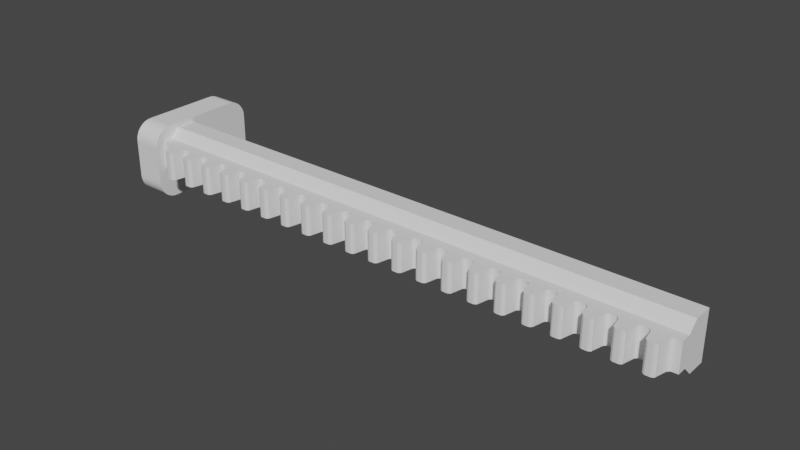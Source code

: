 # Source: servo_tape.blend  (saved by Blender 3.0.42; exported with 4.5.12 LTS)
import bpy
from mathutils import Matrix  # noqa: F401  (used for matrix-valued properties, if any)

bpy.ops.wm.read_factory_settings(use_empty=True)
scene = bpy.context.scene
scene.name = 'Scene'

# ---- collections
col_collection = bpy.data.collections.new('Collection'); scene.collection.children.link(col_collection)

# ---- world
world_world = bpy.data.worlds.new('World'); scene.world = world_world
world_world.use_nodes = True; world_world.node_tree.nodes.clear()
_N = world_world.node_tree.nodes; _L = world_world.node_tree.links
n0 = _N.new('ShaderNodeOutputWorld'); n0.name = 'World Output'; n0.location = (300, 300)
n1 = _N.new('ShaderNodeBackground'); n1.name = 'Background'; n1.location = (10, 300)
n1.inputs[0].default_value = (0.05088, 0.05088, 0.05088, 1.0)
_L.new(n1.outputs[0], n0.inputs[0])
n0.is_active_output = True
world_world.color = (0.05088, 0.05088, 0.05088)
world_world.use_sun_shadow = False
world_world.sun_shadow_jitter_overblur = 0.0

# ---- meshes
me_pusher_75mm_long = bpy.data.meshes.new('Pusher_75mm_Long')
me_pusher_75mm_long.from_pydata([(101.8, 10.13, 4.445), (101.7, 10.15, 4.445), (104.1, 9.835, 4.445), (105.4, 9.835, 4.445), (107.4, 9.835, 4.445), (107.4, 9.752, 4.445), (111.8, 10.16, 4.445), (111.2, 10.16, 4.445), (111.8, 11.43, 4.445), (111.1, 10.15, 4.445), (110.8, 9.984, 4.445), (110.8, 9.914, 4.445), (108.7, 9.835, 4.445), (110.7, 9.835, 4.445), (110.7, 9.752, 4.445), (109.1, 8.287, 4.445), (109.0, 8.366, 4.445), (109.0, 8.449, 4.445), (110.1, 8.071, 4.445), (110.0, 8.048, 4.445), (109.9, 8.041, 4.445), (110.4, 8.449, 4.445), (108.8, 9.752, 4.445), (108.7, 9.914, 4.445), (105.8, 8.287, 4.445), (105.7, 8.366, 4.445), (105.7, 8.449, 4.445), (102.2, 9.752, 4.445), (102.1, 9.835, 4.445), (104.1, 9.752, 4.445), (102.0, 9.984, 4.445), (102.0, 10.04, 4.445), (101.9, 10.09, 4.445), (111.0, 10.13, 4.445), (110.9, 10.09, 4.445), (110.9, 10.04, 4.445), (106.8, 8.071, 4.445), (106.7, 8.048, 4.445), (106.6, 8.041, 4.445), (107.1, 8.449, 4.445), (105.5, 9.752, 4.445), (105.4, 9.914, 4.445), (51.32, 9.914, 4.445), (51.28, 9.835, 4.445), (40.57, 11.43, 4.445), (102.1, 9.914, 4.445), (108.6, 9.984, 4.445), (108.6, 10.04, 4.445), (108.5, 10.09, 4.445), (108.4, 10.13, 4.445), (108.3, 10.15, 4.445), (108.3, 10.16, 4.445), (107.6, 10.09, 4.445), (107.6, 10.04, 4.445), (58.27, 10.15, 4.445), (58.19, 10.13, 4.445), (55.9, 9.835, 4.445), (58.11, 10.09, 4.445), (58.04, 10.04, 4.445), (57.89, 9.835, 4.445), (57.86, 9.752, 4.445), (54.56, 9.752, 4.445), (52.6, 9.835, 4.445), (54.59, 9.835, 4.445), (52.56, 9.914, 4.445), (102.5, 8.287, 4.445), (102.4, 8.366, 4.445), (102.4, 8.449, 4.445), (107.9, 10.16, 4.445), (107.8, 10.15, 4.445), (107.7, 10.13, 4.445), (107.5, 9.984, 4.445), (107.5, 9.914, 4.445), (105.3, 9.984, 4.445), (105.3, 10.04, 4.445), (105.2, 10.09, 4.445), (92.07, 10.04, 4.445), (92.0, 10.09, 4.445), (94.3, 9.984, 4.445), (101.0, 10.09, 4.445), (98.61, 10.09, 4.445), (98.53, 10.13, 4.445), (57.98, 9.984, 4.445), (57.93, 9.914, 4.445), (65.77, 9.914, 4.445), (65.72, 9.984, 4.445), (67.79, 9.835, 4.445), (110.3, 8.217, 4.445), (110.3, 8.156, 4.445), (110.4, 8.287, 4.445), (110.4, 8.366, 4.445), (109.2, 8.156, 4.445), (109.1, 8.217, 4.445), (109.3, 8.107, 4.445), (88.77, 10.04, 4.445), (88.7, 10.09, 4.445), (91.0, 9.984, 4.445), (62.47, 9.914, 4.445), (62.42, 9.984, 4.445), (64.49, 9.835, 4.445), (51.26, 9.752, 4.445), (49.3, 9.835, 4.445), (49.26, 9.914, 4.445), (52.51, 9.984, 4.445), (52.45, 10.04, 4.445), (52.38, 10.09, 4.445), (109.3, 8.071, 4.445), (109.4, 8.048, 4.445), (109.5, 8.041, 4.445), (110.2, 8.107, 4.445), (107.0, 8.217, 4.445), (107.0, 8.156, 4.445), (107.1, 8.287, 4.445), (107.1, 8.366, 4.445), (105.9, 8.156, 4.445), (105.8, 8.217, 4.445), (106.0, 8.107, 4.445), (97.81, 10.13, 4.445), (97.74, 10.09, 4.445), (95.05, 10.16, 4.445), (95.3, 10.09, 4.445), (95.23, 10.13, 4.445), (95.14, 10.15, 4.445), (101.0, 10.04, 4.445), (100.9, 9.984, 4.445), (98.68, 10.04, 4.445), (98.74, 9.984, 4.445), (104.3, 10.09, 4.445), (104.3, 10.04, 4.445), (101.7, 10.16, 4.445), (104.2, 9.984, 4.445), (104.2, 9.914, 4.445), (57.28, 8.071, 4.445), (57.19, 8.048, 4.445), (57.1, 8.041, 4.445), (57.6, 8.449, 4.445), (56.19, 8.449, 4.445), (55.93, 9.752, 4.445), (59.17, 9.914, 4.445), (59.12, 9.984, 4.445), (61.19, 9.835, 4.445), (54.3, 8.449, 4.445), (52.89, 8.449, 4.445), (52.63, 9.752, 4.445), (53.97, 8.071, 4.445), (53.89, 8.048, 4.445), (53.8, 8.041, 4.445), (106.0, 8.071, 4.445), (106.1, 8.048, 4.445), (106.2, 8.041, 4.445), (106.9, 8.107, 4.445), (98.44, 10.15, 4.445), (98.36, 10.16, 4.445), (101.1, 10.13, 4.445), (101.2, 10.15, 4.445), (94.36, 10.04, 4.445), (97.66, 10.04, 4.445), (97.6, 9.984, 4.445), (95.38, 10.04, 4.445), (95.44, 9.984, 4.445), (71.48, 10.15, 4.445), (71.4, 10.13, 4.445), (69.02, 9.984, 4.445), (71.32, 10.09, 4.445), (71.25, 10.04, 4.445), (71.18, 9.984, 4.445), (69.14, 9.752, 4.445), (69.11, 9.835, 4.445), (71.07, 9.752, 4.445), (71.1, 9.835, 4.445), (71.13, 9.914, 4.445), (69.07, 9.914, 4.445), (51.0, 8.449, 4.445), (49.59, 8.449, 4.445), (49.32, 9.752, 4.445), (50.67, 8.071, 4.445), (50.59, 8.048, 4.445), (50.5, 8.041, 4.445), (48.13, 10.04, 4.445), (48.07, 9.984, 4.445), (48.02, 9.914, 4.445), (47.98, 9.835, 4.445), (47.96, 9.752, 4.445), (46.0, 9.835, 4.445), (45.96, 9.914, 4.445), (103.8, 8.449, 4.445), (103.8, 8.366, 4.445), (103.8, 8.287, 4.445), (103.3, 8.041, 4.445), (103.7, 8.217, 4.445), (91.92, 10.13, 4.445), (91.06, 10.04, 4.445), (98.83, 9.835, 4.445), (100.8, 9.835, 4.445), (100.8, 9.752, 4.445), (100.9, 9.914, 4.445), (98.79, 9.914, 4.445), (57.58, 8.366, 4.445), (57.54, 8.287, 4.445), (56.69, 8.041, 4.445), (56.37, 8.156, 4.445), (56.3, 8.217, 4.445), (56.25, 8.287, 4.445), (68.18, 10.15, 4.445), (68.1, 10.13, 4.445), (68.02, 10.09, 4.445), (67.95, 10.04, 4.445), (67.88, 9.984, 4.445), (67.83, 9.914, 4.445), (64.72, 10.09, 4.445), (64.64, 10.04, 4.445), (49.21, 9.984, 4.445), (49.15, 10.04, 4.445), (49.08, 10.09, 4.445), (54.28, 8.366, 4.445), (54.24, 8.287, 4.445), (53.39, 8.041, 4.445), (53.06, 8.156, 4.445), (53.0, 8.217, 4.445), (52.95, 8.287, 4.445), (103.5, 8.071, 4.445), (103.4, 8.048, 4.445), (103.6, 8.107, 4.445), (103.7, 8.156, 4.445), (94.6, 10.15, 4.445), (94.51, 10.13, 4.445), (94.43, 10.09, 4.445), (92.23, 9.835, 4.445), (92.19, 9.914, 4.445), (92.14, 9.984, 4.445), (91.38, 10.16, 4.445), (91.29, 10.15, 4.445), (91.21, 10.13, 4.445), (91.13, 10.09, 4.445), (87.83, 10.09, 4.445), (87.76, 10.04, 4.445), (85.4, 10.09, 4.445), (87.69, 9.984, 4.445), (85.47, 10.04, 4.445), (95.55, 9.752, 4.445), (95.53, 9.835, 4.445), (97.49, 9.752, 4.445), (97.51, 9.835, 4.445), (97.55, 9.914, 4.445), (95.49, 9.914, 4.445), (57.35, 8.107, 4.445), (57.43, 8.156, 4.445), (57.49, 8.217, 4.445), (67.77, 9.752, 4.445), (65.83, 9.752, 4.445), (65.81, 9.835, 4.445), (64.97, 10.16, 4.445), (64.88, 10.15, 4.445), (64.79, 10.13, 4.445), (64.58, 9.984, 4.445), (64.53, 9.914, 4.445), (50.97, 8.366, 4.445), (50.94, 8.287, 4.445), (50.08, 8.041, 4.445), (49.76, 8.156, 4.445), (49.7, 8.217, 4.445), (49.65, 8.287, 4.445), (47.7, 8.449, 4.445), (46.28, 8.449, 4.445), (46.02, 9.752, 4.445), (47.37, 8.071, 4.445), (47.29, 8.048, 4.445), (47.2, 8.041, 4.445), (44.83, 10.04, 4.445), (44.77, 9.984, 4.445), (44.72, 9.914, 4.445), (44.68, 9.835, 4.445), (44.66, 9.752, 4.445), (42.7, 9.835, 4.445), (42.66, 9.914, 4.445), (42.61, 9.984, 4.445), (54.05, 8.107, 4.445), (54.12, 8.156, 4.445), (54.19, 8.217, 4.445), (91.84, 10.15, 4.445), (91.75, 10.16, 4.445), (88.92, 9.835, 4.445), (88.89, 9.914, 4.445), (88.84, 9.984, 4.445), (88.08, 10.16, 4.445), (87.99, 10.15, 4.445), (87.91, 10.13, 4.445), (84.53, 10.09, 4.445), (84.46, 10.04, 4.445), (82.1, 10.09, 4.445), (84.39, 9.984, 4.445), (82.17, 10.04, 4.445), (81.23, 10.09, 4.445), (78.79, 10.09, 4.445), (78.72, 10.13, 4.445), (99.18, 8.287, 4.445), (99.14, 8.366, 4.445), (99.12, 8.449, 4.445), (56.6, 8.048, 4.445), (56.52, 8.071, 4.445), (64.47, 9.752, 4.445), (62.53, 9.752, 4.445), (62.51, 9.835, 4.445), (61.58, 10.15, 4.445), (61.49, 10.13, 4.445), (61.41, 10.09, 4.445), (61.34, 10.04, 4.445), (61.28, 9.984, 4.445), (61.23, 9.914, 4.445), (50.75, 8.107, 4.445), (50.82, 8.156, 4.445), (50.88, 8.217, 4.445), (45.91, 9.984, 4.445), (45.85, 10.04, 4.445), (45.77, 10.09, 4.445), (53.3, 8.048, 4.445), (53.21, 8.071, 4.445), (102.7, 8.071, 4.445), (102.7, 8.107, 4.445), (102.8, 8.048, 4.445), (102.6, 8.156, 4.445), (102.9, 8.041, 4.445), (102.5, 8.217, 4.445), (94.25, 9.914, 4.445), (94.21, 9.835, 4.445), (94.19, 9.752, 4.445), (88.45, 10.16, 4.445), (88.54, 10.15, 4.445), (88.62, 10.13, 4.445), (85.62, 9.835, 4.445), (85.58, 9.914, 4.445), (85.53, 9.984, 4.445), (84.78, 10.16, 4.445), (84.69, 10.15, 4.445), (84.61, 10.13, 4.445), (77.92, 10.09, 4.445), (75.49, 10.09, 4.445), (75.41, 10.13, 4.445), (56.21, 8.366, 4.445), (56.44, 8.107, 4.445), (70.79, 8.366, 4.445), (70.75, 8.287, 4.445), (70.7, 8.217, 4.445), (69.57, 8.156, 4.445), (69.51, 8.217, 4.445), (69.65, 8.107, 4.445), (69.46, 8.287, 4.445), (69.72, 8.071, 4.445), (69.42, 8.366, 4.445), (69.81, 8.048, 4.445), (69.4, 8.449, 4.445), (69.9, 8.041, 4.445), (70.31, 8.041, 4.445), (70.81, 8.449, 4.445), (61.17, 9.752, 4.445), (59.23, 9.752, 4.445), (59.21, 9.835, 4.445), (71.57, 10.16, 4.445), (68.96, 10.04, 4.445), (68.89, 10.09, 4.445), (51.51, 10.09, 4.445), (51.44, 10.04, 4.445), (51.37, 9.984, 4.445), (50.0, 8.048, 4.445), (49.91, 8.071, 4.445), (48.46, 10.16, 4.445), (48.37, 10.15, 4.445), (48.28, 10.13, 4.445), (48.21, 10.09, 4.445), (47.67, 8.366, 4.445), (47.63, 8.287, 4.445), (46.78, 8.041, 4.445), (46.46, 8.156, 4.445), (46.4, 8.217, 4.445), (46.35, 8.287, 4.445), (44.39, 8.449, 4.445), (42.98, 8.449, 4.445), (42.72, 9.752, 4.445), (44.07, 8.071, 4.445), (43.98, 8.048, 4.445), (43.9, 8.041, 4.445), (40.57, 10.16, 4.445), (42.22, 10.16, 4.445), (42.31, 10.15, 4.445), (52.91, 8.366, 4.445), (53.14, 8.107, 4.445), (90.95, 9.914, 4.445), (90.91, 9.835, 4.445), (90.88, 9.752, 4.445), (85.15, 10.16, 4.445), (85.24, 10.15, 4.445), (85.32, 10.13, 4.445), (82.32, 9.835, 4.445), (82.28, 9.914, 4.445), (82.23, 9.984, 4.445), (77.85, 10.04, 4.445), (77.79, 9.984, 4.445), (75.56, 10.04, 4.445), (78.98, 9.914, 4.445), (78.93, 9.984, 4.445), (81.04, 9.914, 4.445), (81.09, 9.984, 4.445), (81.15, 10.04, 4.445), (78.87, 10.04, 4.445), (100.5, 8.366, 4.445), (100.0, 8.041, 4.445), (100.5, 8.449, 4.445), (98.85, 9.752, 4.445), (67.48, 8.366, 4.445), (67.45, 8.287, 4.445), (67.39, 8.217, 4.445), (66.27, 8.156, 4.445), (66.21, 8.217, 4.445), (66.34, 8.107, 4.445), (66.16, 8.287, 4.445), (66.42, 8.071, 4.445), (66.12, 8.366, 4.445), (66.51, 8.048, 4.445), (66.1, 8.449, 4.445), (66.59, 8.041, 4.445), (67.01, 8.041, 4.445), (67.51, 8.449, 4.445), (68.27, 10.16, 4.445), (65.66, 10.04, 4.445), (65.59, 10.09, 4.445), (58.98, 10.09, 4.445), (58.9, 10.13, 4.445), (61.66, 10.16, 4.445), (49.61, 8.366, 4.445), (49.83, 8.107, 4.445), (47.45, 8.107, 4.445), (47.52, 8.156, 4.445), (47.58, 8.217, 4.445), (42.54, 10.04, 4.445), (42.47, 10.09, 4.445), (42.39, 10.13, 4.445), (105.1, 10.13, 4.445), (105.0, 10.15, 4.445), (105.0, 10.16, 4.445), (101.3, 10.16, 4.445), (92.57, 8.287, 4.445), (92.54, 8.366, 4.445), (92.51, 8.449, 4.445), (87.64, 9.914, 4.445), (87.61, 9.835, 4.445), (87.58, 9.752, 4.445), (75.33, 10.15, 4.445), (75.24, 10.16, 4.445), (78.0, 10.13, 4.445), (78.09, 10.15, 4.445), (78.63, 10.15, 4.445), (78.54, 10.16, 4.445), (81.3, 10.13, 4.445), (81.39, 10.15, 4.445), (74.49, 9.984, 4.445), (72.33, 9.984, 4.445), (72.26, 10.04, 4.445), (100.5, 8.287, 4.445), (100.4, 8.217, 4.445), (100.4, 8.156, 4.445), (70.4, 8.048, 4.445), (70.63, 8.156, 4.445), (70.48, 8.071, 4.445), (70.56, 8.107, 4.445), (64.18, 8.366, 4.445), (64.14, 8.287, 4.445), (64.09, 8.217, 4.445), (62.97, 8.156, 4.445), (62.91, 8.217, 4.445), (63.04, 8.107, 4.445), (62.86, 8.287, 4.445), (63.12, 8.071, 4.445), (62.82, 8.366, 4.445), (63.2, 8.048, 4.445), (62.79, 8.449, 4.445), (63.29, 8.041, 4.445), (63.71, 8.041, 4.445), (64.21, 8.449, 4.445), (55.87, 9.914, 4.445), (55.82, 9.984, 4.445), (58.36, 10.16, 4.445), (55.75, 10.04, 4.445), (51.76, 10.16, 4.445), (51.67, 10.15, 4.445), (51.59, 10.13, 4.445), (49.0, 10.13, 4.445), (48.91, 10.15, 4.445), (48.83, 10.16, 4.445), (46.69, 8.048, 4.445), (46.61, 8.071, 4.445), (45.15, 10.16, 4.445), (45.07, 10.15, 4.445), (44.98, 10.13, 4.445), (44.9, 10.09, 4.445), (44.37, 8.366, 4.445), (44.33, 8.287, 4.445), (43.48, 8.041, 4.445), (43.16, 8.156, 4.445), (43.1, 8.217, 4.445), (43.04, 8.287, 4.445), (104.6, 10.16, 4.445), (104.5, 10.15, 4.445), (104.4, 10.13, 4.445), (97.99, 10.16, 4.445), (97.9, 10.15, 4.445), (93.92, 8.449, 4.445), (92.25, 9.752, 4.445), (89.27, 8.287, 4.445), (89.23, 8.366, 4.445), (89.21, 8.449, 4.445), (85.97, 8.287, 4.445), (85.93, 8.366, 4.445), (85.91, 8.449, 4.445), (84.34, 9.914, 4.445), (84.3, 9.835, 4.445), (84.28, 9.752, 4.445), (74.44, 9.914, 4.445), (74.4, 9.835, 4.445), (72.38, 9.914, 4.445), (74.62, 10.09, 4.445), (74.55, 10.04, 4.445), (72.11, 10.13, 4.445), (72.19, 10.09, 4.445), (75.72, 9.835, 4.445), (75.68, 9.914, 4.445), (75.63, 9.984, 4.445), (95.81, 8.449, 4.445), (97.23, 8.449, 4.445), (96.73, 8.041, 4.445), (97.2, 8.366, 4.445), (97.16, 8.287, 4.445), (67.1, 8.048, 4.445), (67.33, 8.156, 4.445), (67.18, 8.071, 4.445), (67.26, 8.107, 4.445), (60.88, 8.366, 4.445), (60.84, 8.287, 4.445), (60.79, 8.217, 4.445), (59.67, 8.156, 4.445), (59.61, 8.217, 4.445), (59.74, 8.107, 4.445), (59.55, 8.287, 4.445), (59.82, 8.071, 4.445), (59.52, 8.366, 4.445), (59.9, 8.048, 4.445), (59.49, 8.449, 4.445), (59.99, 8.041, 4.445), (60.41, 8.041, 4.445), (60.9, 8.449, 4.445), (59.05, 10.04, 4.445), (52.3, 10.13, 4.445), (52.22, 10.15, 4.445), (54.62, 9.914, 4.445), (46.31, 8.366, 4.445), (46.53, 8.107, 4.445), (45.7, 10.13, 4.445), (45.61, 10.15, 4.445), (45.52, 10.16, 4.445), (44.15, 8.107, 4.445), (44.22, 8.156, 4.445), (44.28, 8.217, 4.445), (94.68, 10.16, 4.445), (90.62, 8.449, 4.445), (88.95, 9.752, 4.445), (82.67, 8.287, 4.445), (82.63, 8.366, 4.445), (82.61, 8.449, 4.445), (74.87, 10.16, 4.445), (74.78, 10.15, 4.445), (74.7, 10.13, 4.445), (97.11, 8.217, 4.445), (97.05, 8.156, 4.445), (100.1, 8.048, 4.445), (100.3, 8.107, 4.445), (100.2, 8.071, 4.445), (63.8, 8.048, 4.445), (64.03, 8.156, 4.445), (63.88, 8.071, 4.445), (63.96, 8.107, 4.445), (54.89, 10.13, 4.445), (54.81, 10.09, 4.445), (54.74, 10.04, 4.445), (54.67, 9.984, 4.445), (43.39, 8.048, 4.445), (43.31, 8.071, 4.445), (93.9, 8.366, 4.445), (93.86, 8.287, 4.445), (93.43, 8.041, 4.445), (93.81, 8.217, 4.445), (93.75, 8.156, 4.445), (87.32, 8.449, 4.445), (85.65, 9.752, 4.445), (72.76, 8.287, 4.445), (72.72, 8.366, 4.445), (72.7, 8.449, 4.445), (77.74, 9.914, 4.445), (77.7, 9.835, 4.445), (77.68, 9.752, 4.445), (79.02, 9.835, 4.445), (81.0, 9.835, 4.445), (80.98, 9.752, 4.445), (96.14, 8.071, 4.445), (96.06, 8.107, 4.445), (96.22, 8.048, 4.445), (96.31, 8.041, 4.445), (95.84, 8.366, 4.445), (95.88, 8.287, 4.445), (95.93, 8.217, 4.445), (95.99, 8.156, 4.445), (99.44, 8.071, 4.445), (99.36, 8.107, 4.445), (99.53, 8.048, 4.445), (99.29, 8.156, 4.445), (99.61, 8.041, 4.445), (99.23, 8.217, 4.445), (60.49, 8.048, 4.445), (60.73, 8.156, 4.445), (60.58, 8.071, 4.445), (60.66, 8.107, 4.445), (55.68, 10.09, 4.445), (55.6, 10.13, 4.445), (55.52, 10.15, 4.445), (52.13, 10.16, 4.445), (43.01, 8.366, 4.445), (43.23, 8.107, 4.445), (93.01, 8.041, 4.445), (92.92, 8.048, 4.445), (92.84, 8.071, 4.445), (92.63, 8.217, 4.445), (92.69, 8.156, 4.445), (92.76, 8.107, 4.445), (90.6, 8.366, 4.445), (90.56, 8.287, 4.445), (90.12, 8.041, 4.445), (90.51, 8.217, 4.445), (90.45, 8.156, 4.445), (84.02, 8.449, 4.445), (82.34, 9.752, 4.445), (81.85, 10.16, 4.445), (81.48, 10.16, 4.445), (81.93, 10.15, 4.445), (82.02, 10.13, 4.445), (96.82, 8.048, 4.445), (96.9, 8.071, 4.445), (96.98, 8.107, 4.445), (93.51, 8.048, 4.445), (93.6, 8.071, 4.445), (93.68, 8.107, 4.445), (89.71, 8.041, 4.445), (89.62, 8.048, 4.445), (89.54, 8.071, 4.445), (89.32, 8.217, 4.445), (89.39, 8.156, 4.445), (89.46, 8.107, 4.445), (87.26, 8.287, 4.445), (87.21, 8.217, 4.445), (86.82, 8.041, 4.445), (86.41, 8.041, 4.445), (86.32, 8.048, 4.445), (86.23, 8.071, 4.445), (86.02, 8.217, 4.445), (86.08, 8.156, 4.445), (86.16, 8.107, 4.445), (78.17, 10.16, 4.445), (71.94, 10.16, 4.445), (62.21, 10.13, 4.445), (62.28, 10.09, 4.445), (62.36, 10.04, 4.445), (90.21, 8.048, 4.445), (90.3, 8.071, 4.445), (90.37, 8.107, 4.445), (87.3, 8.366, 4.445), (83.1, 8.041, 4.445), (83.02, 8.048, 4.445), (82.93, 8.071, 4.445), (82.72, 8.217, 4.445), (82.78, 8.156, 4.445), (82.85, 8.107, 4.445), (74.11, 8.449, 4.445), (74.37, 9.752, 4.445), (72.44, 9.752, 4.445), (72.41, 9.835, 4.445), (77.41, 8.449, 4.445), (76.0, 8.449, 4.445), (75.74, 9.752, 4.445), (80.72, 8.449, 4.445), (79.3, 8.449, 4.445), (79.04, 9.752, 4.445), (65.51, 10.13, 4.445), (65.42, 10.15, 4.445), (65.34, 10.16, 4.445), (72.03, 10.15, 4.445), (86.99, 8.071, 4.445), (86.91, 8.048, 4.445), (87.07, 8.107, 4.445), (87.14, 8.156, 4.445), (83.52, 8.041, 4.445), (83.96, 8.287, 4.445), (83.99, 8.366, 4.445), (74.05, 8.287, 4.445), (74.0, 8.217, 4.445), (73.61, 8.041, 4.445), (77.35, 8.287, 4.445), (77.3, 8.217, 4.445), (76.92, 8.041, 4.445), (80.65, 8.287, 4.445), (80.6, 8.217, 4.445), (80.22, 8.041, 4.445), (68.81, 10.13, 4.445), (68.73, 10.15, 4.445), (68.64, 10.16, 4.445), (83.9, 8.217, 4.445), (83.84, 8.156, 4.445), (83.61, 8.048, 4.445), (83.77, 8.107, 4.445), (83.69, 8.071, 4.445), (77.39, 8.366, 4.445), (76.5, 8.041, 4.445), (76.18, 8.156, 4.445), (76.12, 8.217, 4.445), (76.06, 8.287, 4.445), (80.69, 8.366, 4.445), (79.8, 8.041, 4.445), (79.48, 8.156, 4.445), (79.42, 8.217, 4.445), (79.37, 8.287, 4.445), (62.12, 10.15, 4.445), (62.03, 10.16, 4.445), (55.43, 10.16, 4.445), (55.06, 10.16, 4.445), (54.97, 10.15, 4.445), (73.79, 8.071, 4.445), (73.7, 8.048, 4.445), (73.86, 8.107, 4.445), (73.94, 8.156, 4.445), (77.09, 8.071, 4.445), (77.0, 8.048, 4.445), (77.17, 8.107, 4.445), (77.24, 8.156, 4.445), (80.39, 8.071, 4.445), (80.31, 8.048, 4.445), (80.47, 8.107, 4.445), (80.54, 8.156, 4.445), (58.82, 10.15, 4.445), (58.73, 10.16, 4.445), (73.03, 8.071, 4.445), (72.95, 8.107, 4.445), (73.11, 8.048, 4.445), (72.88, 8.156, 4.445), (73.2, 8.041, 4.445), (72.81, 8.217, 4.445), (74.09, 8.366, 4.445), (76.41, 8.048, 4.445), (76.33, 8.071, 4.445), (79.71, 8.048, 4.445), (79.63, 8.071, 4.445), (76.03, 8.366, 4.445), (76.25, 8.107, 4.445), (79.33, 8.366, 4.445), (79.55, 8.107, 4.445), (45.15, 10.16, 8.255), (45.52, 10.16, 8.255), (48.46, 10.16, 8.255), (48.83, 10.16, 8.255), (51.76, 10.16, 8.255), (52.13, 10.16, 8.255), (55.06, 10.16, 8.255), (55.43, 10.16, 8.255), (58.36, 10.16, 8.255), (58.73, 10.16, 8.255), (61.66, 10.16, 8.255), (62.03, 10.16, 8.255), (64.97, 10.16, 8.255), (65.34, 10.16, 8.255), (68.27, 10.16, 8.255), (68.64, 10.16, 8.255), (71.57, 10.16, 8.255), (71.94, 10.16, 8.255), (74.87, 10.16, 8.255), (75.24, 10.16, 8.255), (78.17, 10.16, 8.255), (78.54, 10.16, 8.255), (81.48, 10.16, 8.255), (81.85, 10.16, 8.255), (84.78, 10.16, 8.255), (85.15, 10.16, 8.255), (88.08, 10.16, 8.255), (88.45, 10.16, 8.255), (91.38, 10.16, 8.255), (91.75, 10.16, 8.255), (94.68, 10.16, 8.255), (95.05, 10.16, 8.255), (97.99, 10.16, 8.255), (98.36, 10.16, 8.255), (101.3, 10.16, 8.255), (101.7, 10.16, 8.255), (111.2, 10.16, 8.255), (111.8, 10.16, 8.255), (108.3, 10.16, 8.255), (107.9, 10.16, 8.255), (105.0, 10.16, 8.255), (104.6, 10.16, 8.255), (42.22, 10.16, 8.255), (40.57, 10.16, 8.255), (111.8, 11.43, 8.255), (111.8, 12.7, 9.525), (111.8, 12.7, 3.175), (111.8, 15.24, 9.525), (111.8, 15.24, 3.175), (40.57, 15.24, 3.175), (40.57, 15.24, 9.525), (104.1, 9.835, 8.255), (101.7, 10.15, 8.255), (101.8, 10.13, 8.255), (101.9, 10.09, 8.255), (102.0, 10.04, 8.255), (102.0, 9.984, 8.255), (107.4, 9.752, 8.255), (107.4, 9.835, 8.255), (105.5, 9.752, 8.255), (105.4, 9.835, 8.255), (102.1, 9.914, 8.255), (102.1, 9.835, 8.255), (102.2, 9.752, 8.255), (107.1, 8.287, 8.255), (107.1, 8.366, 8.255), (107.1, 8.449, 8.255), (110.7, 9.752, 8.255), (110.7, 9.835, 8.255), (108.8, 9.752, 8.255), (108.7, 9.835, 8.255), (105.0, 10.15, 8.255), (105.1, 10.13, 8.255), (105.2, 10.09, 8.255), (105.3, 10.04, 8.255), (110.4, 8.287, 8.255), (110.4, 8.366, 8.255), (110.4, 8.449, 8.255), (111.0, 10.13, 8.255), (111.1, 10.15, 8.255), (103.8, 8.287, 8.255), (103.8, 8.366, 8.255), (103.8, 8.449, 8.255), (105.3, 9.984, 8.255), (105.4, 9.914, 8.255), (108.3, 10.15, 8.255), (108.4, 10.13, 8.255), (108.5, 10.09, 8.255), (108.6, 10.04, 8.255), (107.6, 10.09, 8.255), (107.7, 10.13, 8.255), (102.4, 8.449, 8.255), (104.1, 9.752, 8.255), (105.7, 8.449, 8.255), (106.2, 8.041, 8.255), (108.6, 9.984, 8.255), (108.7, 9.914, 8.255), (42.72, 9.752, 8.255), (44.68, 9.835, 8.255), (42.7, 9.835, 8.255), (44.72, 9.914, 8.255), (109.0, 8.449, 8.255), (109.5, 8.041, 8.255), (46.02, 9.752, 8.255), (47.98, 9.835, 8.255), (46.0, 9.835, 8.255), (48.02, 9.914, 8.255), (72.26, 10.04, 8.255), (72.33, 9.984, 8.255), (74.62, 10.09, 8.255), (105.8, 8.217, 8.255), (105.9, 8.156, 8.255), (105.8, 8.287, 8.255), (106.0, 8.107, 8.255), (105.7, 8.366, 8.255), (106.1, 8.048, 8.255), (106.0, 8.071, 8.255), (106.6, 8.041, 8.255), (106.7, 8.048, 8.255), (106.8, 8.071, 8.255), (49.32, 9.752, 8.255), (51.28, 9.835, 8.255), (49.3, 9.835, 8.255), (51.32, 9.914, 8.255), (44.77, 9.984, 8.255), (44.83, 10.04, 8.255), (44.9, 10.09, 8.255), (103.7, 8.156, 8.255), (103.7, 8.217, 8.255), (103.6, 8.107, 8.255), (103.3, 8.041, 8.255), (103.5, 8.071, 8.255), (103.4, 8.048, 8.255), (102.9, 8.041, 8.255), (102.8, 8.048, 8.255), (102.4, 8.366, 8.255), (102.7, 8.071, 8.255), (102.5, 8.287, 8.255), (102.7, 8.107, 8.255), (102.5, 8.217, 8.255), (102.6, 8.156, 8.255), (107.0, 8.217, 8.255), (107.0, 8.156, 8.255), (106.9, 8.107, 8.255), (109.1, 8.217, 8.255), (109.2, 8.156, 8.255), (109.1, 8.287, 8.255), (109.3, 8.107, 8.255), (109.0, 8.366, 8.255), (109.4, 8.048, 8.255), (109.3, 8.071, 8.255), (109.9, 8.041, 8.255), (110.0, 8.048, 8.255), (110.1, 8.071, 8.255), (52.63, 9.752, 8.255), (54.59, 9.835, 8.255), (52.6, 9.835, 8.255), (54.62, 9.914, 8.255), (48.07, 9.984, 8.255), (48.13, 10.04, 8.255), (48.21, 10.09, 8.255), (42.98, 8.449, 8.255), (44.39, 8.449, 8.255), (44.66, 9.752, 8.255), (43.31, 8.071, 8.255), (43.39, 8.048, 8.255), (43.48, 8.041, 8.255), (104.2, 9.914, 8.255), (104.2, 9.984, 8.255), (104.3, 10.04, 8.255), (104.3, 10.09, 8.255), (72.19, 10.09, 8.255), (75.49, 10.09, 8.255), (75.56, 10.04, 8.255), (77.68, 9.752, 8.255), (75.63, 9.984, 8.255), (75.68, 9.914, 8.255), (110.3, 8.217, 8.255), (110.3, 8.156, 8.255), (110.2, 8.107, 8.255), (51.37, 9.984, 8.255), (51.44, 10.04, 8.255), (51.51, 10.09, 8.255), (46.28, 8.449, 8.255), (47.7, 8.449, 8.255), (47.96, 9.752, 8.255), (46.61, 8.071, 8.255), (46.69, 8.048, 8.255), (46.78, 8.041, 8.255), (107.5, 9.914, 8.255), (107.5, 9.984, 8.255), (107.6, 10.04, 8.255), (81.15, 10.04, 8.255), (81.23, 10.09, 8.255), (78.93, 9.984, 8.255), (54.67, 9.984, 8.255), (54.74, 10.04, 8.255), (54.81, 10.09, 8.255), (49.59, 8.449, 8.255), (51.0, 8.449, 8.255), (51.26, 9.752, 8.255), (49.91, 8.071, 8.255), (50.0, 8.048, 8.255), (50.08, 8.041, 8.255), (43.01, 8.366, 8.255), (43.04, 8.287, 8.255), (43.9, 8.041, 8.255), (44.22, 8.156, 8.255), (44.28, 8.217, 8.255), (44.33, 8.287, 8.255), (72.41, 9.835, 8.255), (74.44, 9.914, 8.255), (72.38, 9.914, 8.255), (74.49, 9.984, 8.255), (74.55, 10.04, 8.255), (72.11, 10.13, 8.255), (74.7, 10.13, 8.255), (74.78, 10.15, 8.255), (59.17, 9.914, 8.255), (59.21, 9.835, 8.255), (61.23, 9.914, 8.255), (61.34, 10.04, 8.255), (61.41, 10.09, 8.255), (59.12, 9.984, 8.255), (61.49, 10.13, 8.255), (57.93, 9.914, 8.255), (57.98, 9.984, 8.255), (55.9, 9.835, 8.255), (58.04, 10.04, 8.255), (58.11, 10.09, 8.255), (52.89, 8.449, 8.255), (54.3, 8.449, 8.255), (54.56, 9.752, 8.255), (53.21, 8.071, 8.255), (53.3, 8.048, 8.255), (53.39, 8.041, 8.255), (46.31, 8.366, 8.255), (46.35, 8.287, 8.255), (47.2, 8.041, 8.255), (47.52, 8.156, 8.255), (47.58, 8.217, 8.255), (47.63, 8.287, 8.255), (43.23, 8.107, 8.255), (43.16, 8.156, 8.255), (43.1, 8.217, 8.255), (77.7, 9.835, 8.255), (75.33, 10.15, 8.255), (75.41, 10.13, 8.255), (77.74, 9.914, 8.255), (77.79, 9.984, 8.255), (77.85, 10.04, 8.255), (77.92, 10.09, 8.255), (85.32, 10.13, 8.255), (85.4, 10.09, 8.255), (48.28, 10.13, 8.255), (48.37, 10.15, 8.255), (45.96, 9.914, 8.255), (62.47, 9.914, 8.255), (62.51, 9.835, 8.255), (64.53, 9.914, 8.255), (64.64, 10.04, 8.255), (64.72, 10.09, 8.255), (62.42, 9.984, 8.255), (64.79, 10.13, 8.255), (61.19, 9.835, 8.255), (59.23, 9.752, 8.255), (61.17, 9.752, 8.255), (61.28, 9.984, 8.255), (49.61, 8.366, 8.255), (49.65, 8.287, 8.255), (50.5, 8.041, 8.255), (50.82, 8.156, 8.255), (50.88, 8.217, 8.255), (50.94, 8.287, 8.255), (46.53, 8.107, 8.255), (46.46, 8.156, 8.255), (46.4, 8.217, 8.255), (43.98, 8.048, 8.255), (44.07, 8.071, 8.255), (78.63, 10.15, 8.255), (78.72, 10.13, 8.255), (78.79, 10.09, 8.255), (82.1, 10.09, 8.255), (82.17, 10.04, 8.255), (84.28, 9.752, 8.255), (82.23, 9.984, 8.255), (82.28, 9.914, 8.255), (76.33, 8.071, 8.255), (76.41, 8.048, 8.255), (76.5, 8.041, 8.255), (75.72, 9.835, 8.255), (75.74, 9.752, 8.255), (77.41, 8.449, 8.255), (76.0, 8.449, 8.255), (45.07, 10.15, 8.255), (42.61, 9.984, 8.255), (65.77, 9.914, 8.255), (65.81, 9.835, 8.255), (67.83, 9.914, 8.255), (67.95, 10.04, 8.255), (68.02, 10.09, 8.255), (65.72, 9.984, 8.255), (68.1, 10.13, 8.255), (64.49, 9.835, 8.255), (62.53, 9.752, 8.255), (64.47, 9.752, 8.255), (64.58, 9.984, 8.255), (56.19, 8.449, 8.255), (57.6, 8.449, 8.255), (55.93, 9.752, 8.255), (57.86, 9.752, 8.255), (57.89, 9.835, 8.255), (56.52, 8.071, 8.255), (56.6, 8.048, 8.255), (56.69, 8.041, 8.255), (52.91, 8.366, 8.255), (52.95, 8.287, 8.255), (53.8, 8.041, 8.255), (54.12, 8.156, 8.255), (54.19, 8.217, 8.255), (54.24, 8.287, 8.255), (49.83, 8.107, 8.255), (49.76, 8.156, 8.255), (49.7, 8.217, 8.255), (47.29, 8.048, 8.255), (47.37, 8.071, 8.255), (44.37, 8.366, 8.255), (44.15, 8.107, 8.255), (81.0, 9.835, 8.255), (81.04, 9.914, 8.255), (81.09, 9.984, 8.255), (54.89, 10.13, 8.255), (54.97, 10.15, 8.255), (52.56, 9.914, 8.255), (44.98, 10.13, 8.255), (42.66, 9.914, 8.255), (71.13, 9.914, 8.255), (69.02, 9.984, 8.255), (71.1, 9.835, 8.255), (69.07, 9.914, 8.255), (71.32, 10.09, 8.255), (71.4, 10.13, 8.255), (67.79, 9.835, 8.255), (65.83, 9.752, 8.255), (67.77, 9.752, 8.255), (67.88, 9.984, 8.255), (53.14, 8.107, 8.255), (53.06, 8.156, 8.255), (53.0, 8.217, 8.255), (50.59, 8.048, 8.255), (50.67, 8.071, 8.255), (47.67, 8.366, 8.255), (47.45, 8.107, 8.255), (78.0, 10.13, 8.255), (78.09, 10.15, 8.255), (84.53, 10.09, 8.255), (84.61, 10.13, 8.255), (84.69, 10.15, 8.255), (87.83, 10.09, 8.255), (87.91, 10.13, 8.255), (83.96, 8.287, 8.255), (83.99, 8.366, 8.255), (84.02, 8.449, 8.255), (76.03, 8.366, 8.255), (76.06, 8.287, 8.255), (76.92, 8.041, 8.255), (58.19, 10.13, 8.255), (58.27, 10.15, 8.255), (55.87, 9.914, 8.255), (51.67, 10.15, 8.255), (49.21, 9.984, 8.255), (71.18, 9.984, 8.255), (71.25, 10.04, 8.255), (56.21, 8.366, 8.255), (56.25, 8.287, 8.255), (57.1, 8.041, 8.255), (57.43, 8.156, 8.255), (57.49, 8.217, 8.255), (57.54, 8.287, 8.255), (53.89, 8.048, 8.255), (53.97, 8.071, 8.255), (50.97, 8.366, 8.255), (50.75, 8.107, 8.255), (73.2, 8.041, 8.255), (73.61, 8.041, 8.255), (74.11, 8.449, 8.255), (78.98, 9.914, 8.255), (79.02, 9.835, 8.255), (79.04, 9.752, 8.255), (81.3, 10.13, 8.255), (78.87, 10.04, 8.255), (88.62, 10.13, 8.255), (88.7, 10.09, 8.255), (91.13, 10.09, 8.255), (91.21, 10.13, 8.255), (82.32, 9.835, 8.255), (82.34, 9.752, 8.255), (82.61, 8.449, 8.255), (51.59, 10.13, 8.255), (49.26, 9.914, 8.255), (69.11, 9.835, 8.255), (69.14, 9.752, 8.255), (71.07, 9.752, 8.255), (60.73, 8.156, 8.255), (60.79, 8.217, 8.255), (60.66, 8.107, 8.255), (60.84, 8.287, 8.255), (60.58, 8.071, 8.255), (60.88, 8.366, 8.255), (60.49, 8.048, 8.255), (60.9, 8.449, 8.255), (60.41, 8.041, 8.255), (59.99, 8.041, 8.255), (59.49, 8.449, 8.255), (56.44, 8.107, 8.255), (56.37, 8.156, 8.255), (56.3, 8.217, 8.255), (54.28, 8.366, 8.255), (54.05, 8.107, 8.255), (84.3, 9.835, 8.255), (81.93, 10.15, 8.255), (82.02, 10.13, 8.255), (84.34, 9.914, 8.255), (84.39, 9.984, 8.255), (84.46, 10.04, 8.255), (85.47, 10.04, 8.255), (85.53, 9.984, 8.255), (87.76, 10.04, 8.255), (87.69, 9.984, 8.255), (88.54, 10.15, 8.255), (88.77, 10.04, 8.255), (88.84, 9.984, 8.255), (91.06, 10.04, 8.255), (92.0, 10.09, 8.255), (94.43, 10.09, 8.255), (94.51, 10.13, 8.255), (82.67, 8.287, 8.255), (82.72, 8.217, 8.255), (82.78, 8.156, 8.255), (76.25, 8.107, 8.255), (76.18, 8.156, 8.255), (76.12, 8.217, 8.255), (77.0, 8.048, 8.255), (77.09, 8.071, 8.255), (77.17, 8.107, 8.255), (77.39, 8.366, 8.255), (77.35, 8.287, 8.255), (77.3, 8.217, 8.255), (77.24, 8.156, 8.255), (64.03, 8.156, 8.255), (64.09, 8.217, 8.255), (63.96, 8.107, 8.255), (64.14, 8.287, 8.255), (63.88, 8.071, 8.255), (64.18, 8.366, 8.255), (63.8, 8.048, 8.255), (64.21, 8.449, 8.255), (63.71, 8.041, 8.255), (63.29, 8.041, 8.255), (62.79, 8.449, 8.255), (59.52, 8.366, 8.255), (59.55, 8.287, 8.255), (59.9, 8.048, 8.255), (59.61, 8.217, 8.255), (59.82, 8.071, 8.255), (59.67, 8.156, 8.255), (59.74, 8.107, 8.255), (57.19, 8.048, 8.255), (57.28, 8.071, 8.255), (72.76, 8.287, 8.255), (72.81, 8.217, 8.255), (72.88, 8.156, 8.255), (85.24, 10.15, 8.255), (91.92, 10.13, 8.255), (91.84, 10.15, 8.255), (92.07, 10.04, 8.255), (92.14, 9.984, 8.255), (94.36, 10.04, 8.255), (82.85, 8.107, 8.255), (82.93, 8.071, 8.255), (45.91, 9.984, 8.255), (45.85, 10.04, 8.255), (67.33, 8.156, 8.255), (67.39, 8.217, 8.255), (67.26, 8.107, 8.255), (67.45, 8.287, 8.255), (67.18, 8.071, 8.255), (67.48, 8.366, 8.255), (67.1, 8.048, 8.255), (67.51, 8.449, 8.255), (67.01, 8.041, 8.255), (66.59, 8.041, 8.255), (66.1, 8.449, 8.255), (62.82, 8.366, 8.255), (62.86, 8.287, 8.255), (63.2, 8.048, 8.255), (62.91, 8.217, 8.255), (63.12, 8.071, 8.255), (62.97, 8.156, 8.255), (63.04, 8.107, 8.255), (57.58, 8.366, 8.255), (57.35, 8.107, 8.255), (72.72, 8.366, 8.255), (72.7, 8.449, 8.255), (72.44, 9.752, 8.255), (74.37, 9.752, 8.255), (74.4, 9.835, 8.255), (73.7, 8.048, 8.255), (73.79, 8.071, 8.255), (73.86, 8.107, 8.255), (74.09, 8.366, 8.255), (74.05, 8.287, 8.255), (74.0, 8.217, 8.255), (73.94, 8.156, 8.255), (79.63, 8.071, 8.255), (79.71, 8.048, 8.255), (79.8, 8.041, 8.255), (79.3, 8.449, 8.255), (80.72, 8.449, 8.255), (80.98, 9.752, 8.255), (85.58, 9.914, 8.255), (85.62, 9.835, 8.255), (87.64, 9.914, 8.255), (87.61, 9.835, 8.255), (87.99, 10.15, 8.255), (90.91, 9.835, 8.255), (90.95, 9.914, 8.255), (91.0, 9.984, 8.255), (95.3, 10.09, 8.255), (95.23, 10.13, 8.255), (95.14, 10.15, 8.255), (97.55, 9.914, 8.255), (97.6, 9.984, 8.255), (95.49, 9.914, 8.255), (95.44, 9.984, 8.255), (95.38, 10.04, 8.255), (97.74, 10.09, 8.255), (97.66, 10.04, 8.255), (82.63, 8.366, 8.255), (83.1, 8.041, 8.255), (83.02, 8.048, 8.255), (83.9, 8.217, 8.255), (83.52, 8.041, 8.255), (83.84, 8.156, 8.255), (83.61, 8.048, 8.255), (83.77, 8.107, 8.255), (83.69, 8.071, 8.255), (66.12, 8.366, 8.255), (66.16, 8.287, 8.255), (66.51, 8.048, 8.255), (66.21, 8.217, 8.255), (66.42, 8.071, 8.255), (66.27, 8.156, 8.255), (66.34, 8.107, 8.255), (73.11, 8.048, 8.255), (72.95, 8.107, 8.255), (73.03, 8.071, 8.255), (91.29, 10.15, 8.255), (94.21, 9.835, 8.255), (94.25, 9.914, 8.255), (94.3, 9.984, 8.255), (94.6, 10.15, 8.255), (98.44, 10.15, 8.255), (98.53, 10.13, 8.255), (98.61, 10.09, 8.255), (52.51, 9.984, 8.255), (52.45, 10.04, 8.255), (65.51, 10.13, 8.255), (65.59, 10.09, 8.255), (64.88, 10.15, 8.255), (62.36, 10.04, 8.255), (62.28, 10.09, 8.255), (70.63, 8.156, 8.255), (70.7, 8.217, 8.255), (70.56, 8.107, 8.255), (70.75, 8.287, 8.255), (70.48, 8.071, 8.255), (70.79, 8.366, 8.255), (70.4, 8.048, 8.255), (70.81, 8.449, 8.255), (70.31, 8.041, 8.255), (69.9, 8.041, 8.255), (69.4, 8.449, 8.255), (79.33, 8.366, 8.255), (79.37, 8.287, 8.255), (80.22, 8.041, 8.255), (81.39, 10.15, 8.255), (88.89, 9.914, 8.255), (88.92, 9.835, 8.255), (88.95, 9.752, 8.255), (97.81, 10.13, 8.255), (97.9, 10.15, 8.255), (98.68, 10.04, 8.255), (101.0, 10.09, 8.255), (98.74, 9.984, 8.255), (101.0, 10.04, 8.255), (100.9, 9.984, 8.255), (55.82, 9.984, 8.255), (55.75, 10.04, 8.255), (68.18, 10.15, 8.255), (65.66, 10.04, 8.255), (69.42, 8.366, 8.255), (69.46, 8.287, 8.255), (69.81, 8.048, 8.255), (69.51, 8.217, 8.255), (69.72, 8.071, 8.255), (69.57, 8.156, 8.255), (69.65, 8.107, 8.255), (92.19, 9.914, 8.255), (92.23, 9.835, 8.255), (92.25, 9.752, 8.255), (61.58, 10.15, 8.255), (59.05, 10.04, 8.255), (58.98, 10.09, 8.255), (71.48, 10.15, 8.255), (68.96, 10.04, 8.255), (68.89, 10.09, 8.255), (79.55, 8.107, 8.255), (79.48, 8.156, 8.255), (79.42, 8.217, 8.255), (80.31, 8.048, 8.255), (80.39, 8.071, 8.255), (80.47, 8.107, 8.255), (80.69, 8.366, 8.255), (80.65, 8.287, 8.255), (80.6, 8.217, 8.255), (80.54, 8.156, 8.255), (85.97, 8.287, 8.255), (86.02, 8.217, 8.255), (86.08, 8.156, 8.255), (90.56, 8.287, 8.255), (90.6, 8.366, 8.255), (90.62, 8.449, 8.255), (97.51, 9.835, 8.255), (95.53, 9.835, 8.255), (95.55, 9.752, 8.255), (100.8, 9.835, 8.255), (98.83, 9.835, 8.255), (98.85, 9.752, 8.255), (98.79, 9.914, 8.255), (100.9, 9.914, 8.255), (86.16, 8.107, 8.255), (86.23, 8.071, 8.255), (86.41, 8.041, 8.255), (86.82, 8.041, 8.255), (87.32, 8.449, 8.255), (89.21, 8.449, 8.255), (90.88, 9.752, 8.255), (93.86, 8.287, 8.255), (93.9, 8.366, 8.255), (93.92, 8.449, 8.255), (110.8, 9.914, 8.255), (110.8, 9.984, 8.255), (110.9, 10.04, 8.255), (110.9, 10.09, 8.255), (68.81, 10.13, 8.255), (72.03, 10.15, 8.255), (87.58, 9.752, 8.255), (85.65, 9.752, 8.255), (85.91, 8.449, 8.255), (85.93, 8.366, 8.255), (86.32, 8.048, 8.255), (89.27, 8.287, 8.255), (89.32, 8.217, 8.255), (89.39, 8.156, 8.255), (92.51, 8.449, 8.255), (94.19, 9.752, 8.255), (49.0, 10.13, 8.255), (49.08, 10.09, 8.255), (49.15, 10.04, 8.255), (62.12, 10.15, 8.255), (62.21, 10.13, 8.255), (86.91, 8.048, 8.255), (86.99, 8.071, 8.255), (87.07, 8.107, 8.255), (87.3, 8.366, 8.255), (87.26, 8.287, 8.255), (87.21, 8.217, 8.255), (87.14, 8.156, 8.255), (89.46, 8.107, 8.255), (89.54, 8.071, 8.255), (92.57, 8.287, 8.255), (92.63, 8.217, 8.255), (92.69, 8.156, 8.255), (95.81, 8.449, 8.255), (97.23, 8.449, 8.255), (97.49, 9.752, 8.255), (99.12, 8.449, 8.255), (100.5, 8.449, 8.255), (100.8, 9.752, 8.255), (40.57, 11.43, 8.255), (42.31, 10.15, 8.255), (42.39, 10.13, 8.255), (42.47, 10.09, 8.255), (42.54, 10.04, 8.255), (89.23, 8.366, 8.255), (89.71, 8.041, 8.255), (89.62, 8.048, 8.255), (90.12, 8.041, 8.255), (92.76, 8.107, 8.255), (92.84, 8.071, 8.255), (100.3, 8.107, 8.255), (100.4, 8.156, 8.255), (100.4, 8.217, 8.255), (104.4, 10.13, 8.255), (104.5, 10.15, 8.255), (101.1, 10.13, 8.255), (101.2, 10.15, 8.255), (107.8, 10.15, 8.255), (52.22, 10.15, 8.255), (52.3, 10.13, 8.255), (52.38, 10.09, 8.255), (90.45, 8.156, 8.255), (90.51, 8.217, 8.255), (90.37, 8.107, 8.255), (90.3, 8.071, 8.255), (90.21, 8.048, 8.255), (92.54, 8.366, 8.255), (93.01, 8.041, 8.255), (92.92, 8.048, 8.255), (93.43, 8.041, 8.255), (97.2, 8.366, 8.255), (97.16, 8.287, 8.255), (96.73, 8.041, 8.255), (100.2, 8.071, 8.255), (100.5, 8.287, 8.255), (100.1, 8.048, 8.255), (100.5, 8.366, 8.255), (100.0, 8.041, 8.255), (99.61, 8.041, 8.255), (99.53, 8.048, 8.255), (99.14, 8.366, 8.255), (99.44, 8.071, 8.255), (99.18, 8.287, 8.255), (99.36, 8.107, 8.255), (99.23, 8.217, 8.255), (99.29, 8.156, 8.255), (45.61, 10.15, 8.255), (55.52, 10.15, 8.255), (55.6, 10.13, 8.255), (55.68, 10.09, 8.255), (93.75, 8.156, 8.255), (93.81, 8.217, 8.255), (93.68, 8.107, 8.255), (93.6, 8.071, 8.255), (93.51, 8.048, 8.255), (96.31, 8.041, 8.255), (96.22, 8.048, 8.255), (96.06, 8.107, 8.255), (96.14, 8.071, 8.255), (97.05, 8.156, 8.255), (97.11, 8.217, 8.255), (96.98, 8.107, 8.255), (96.9, 8.071, 8.255), (96.82, 8.048, 8.255), (45.7, 10.13, 8.255), (45.77, 10.09, 8.255), (68.73, 10.15, 8.255), (95.93, 8.217, 8.255), (95.99, 8.156, 8.255), (95.88, 8.287, 8.255), (95.84, 8.366, 8.255), (58.9, 10.13, 8.255), (65.42, 10.15, 8.255), (58.82, 10.15, 8.255), (48.91, 10.15, 8.255), (40.57, 12.7, 9.525), (40.57, 12.7, 3.175), (40.57, 10.56, 0.1532), (40.57, 10.99, 0.03859), (40.57, 11.43, 0.0), (40.57, 8.89, 2.54), (40.57, 8.89, 7.62), (40.57, 8.929, 8.061), (40.57, 9.797, 0.5942), (40.57, 10.16, 0.3403), (40.57, 9.484, 0.9073), (40.57, 21.84, 0.0), (40.57, 22.29, 0.03859), (40.57, 24.04, 1.27), (40.57, 24.23, 1.671), (40.57, 23.79, 0.9073), (40.57, 24.35, 2.099), (40.57, 24.38, 2.54), (40.57, 24.38, 7.62), (40.57, 24.35, 8.061), (40.57, 9.23, 1.27), (40.57, 9.043, 1.671), (40.57, 8.929, 2.099), (40.57, 9.043, 8.489), (40.57, 9.23, 8.89), (40.57, 9.484, 9.253), (40.57, 9.797, 9.566), (40.57, 10.16, 9.82), (40.57, 23.48, 0.5942), (40.57, 23.11, 0.3403), (40.57, 22.71, 0.1532), (40.57, 24.23, 8.489), (40.57, 24.04, 8.89), (40.57, 22.29, 10.12), (40.57, 21.84, 10.16), (40.57, 11.43, 10.16), (40.57, 10.99, 10.12), (40.57, 10.56, 10.01), (40.57, 23.11, 9.82), (40.57, 22.71, 10.01), (40.57, 23.48, 9.566), (40.57, 23.79, 9.253), (36.76, 21.84, 0.0), (36.76, 11.43, 0.0), (36.76, 8.89, 2.54), (36.76, 8.89, 7.62), (36.76, 11.43, 10.16), (36.76, 21.84, 10.16), (36.76, 24.38, 2.54), (36.76, 24.38, 7.62), (36.76, 9.797, 0.5942), (36.76, 9.484, 0.9073), (36.76, 10.16, 0.3403), (36.76, 9.23, 1.27), (36.76, 10.56, 0.1532), (36.76, 9.043, 1.671), (36.76, 10.99, 0.03859), (36.76, 8.929, 2.099), (36.76, 9.23, 8.89), (36.76, 9.484, 9.253), (36.76, 9.797, 9.566), (36.76, 22.29, 10.12), (36.76, 10.99, 10.12), (36.76, 10.56, 10.01), (36.76, 10.16, 9.82), (36.76, 24.35, 8.061), (36.76, 22.71, 10.01), (36.76, 24.23, 8.489), (36.76, 23.11, 9.82), (36.76, 24.04, 8.89), (36.76, 23.48, 9.566), (36.76, 23.79, 9.253), (36.76, 24.35, 2.099), (36.76, 9.043, 8.489), (36.76, 8.929, 8.061), (36.76, 23.11, 0.3403), (36.76, 22.71, 0.1532), (36.76, 23.48, 0.5942), (36.76, 22.29, 0.03859), (36.76, 23.79, 0.9073), (36.76, 24.04, 1.27), (36.76, 24.23, 1.671)], [], [(0, 1, 2), (3, 4, 5), (6, 7, 8), (8, 7, 9), (10, 11, 12), (12, 11, 13), (12, 13, 14), (15, 16, 17), (18, 19, 20), (21, 17, 14), (14, 17, 22), (14, 22, 12), (8, 12, 23), (24, 25, 26), (27, 28, 29), (30, 31, 2), (2, 31, 32), (2, 32, 0), (9, 33, 8), (8, 33, 34), (8, 34, 12), (12, 34, 35), (12, 35, 10), (36, 37, 38), (39, 26, 5), (5, 26, 40), (5, 40, 3), (8, 3, 41), (42, 43, 44), (29, 28, 2), (2, 28, 45), (2, 45, 30), (23, 46, 8), (8, 46, 47), (8, 47, 48), (48, 49, 8), (8, 49, 50), (8, 50, 51), (3, 52, 53), (54, 55, 56), (56, 55, 57), (56, 57, 58), (56, 59, 60), (61, 62, 63), (63, 62, 64), (65, 66, 67), (51, 68, 8), (8, 68, 69), (8, 69, 3), (3, 69, 70), (3, 70, 52), (53, 71, 3), (3, 71, 72), (3, 72, 4), (41, 73, 8), (8, 73, 74), (8, 74, 75), (76, 77, 78), (79, 80, 81), (58, 82, 56), (56, 82, 83), (56, 83, 59), (84, 85, 86), (87, 88, 89), (89, 88, 21), (89, 21, 90), (91, 92, 93), (93, 92, 15), (94, 95, 96), (97, 98, 99), (100, 101, 43), (43, 101, 102), (64, 103, 63), (63, 103, 104), (63, 104, 105), (106, 93, 107), (107, 93, 15), (107, 15, 108), (108, 15, 17), (108, 17, 20), (20, 17, 21), (20, 21, 18), (18, 21, 88), (18, 88, 109), (110, 111, 112), (112, 111, 39), (112, 39, 113), (114, 115, 116), (116, 115, 24), (117, 118, 119), (120, 121, 118), (118, 121, 122), (118, 122, 119), (79, 123, 80), (80, 123, 124), (80, 124, 125), (125, 124, 126), (127, 128, 129), (129, 128, 130), (129, 130, 1), (1, 130, 131), (1, 131, 2), (132, 133, 134), (135, 136, 60), (60, 136, 137), (60, 137, 56), (138, 139, 140), (141, 142, 61), (61, 142, 143), (61, 143, 62), (144, 145, 146), (147, 116, 148), (148, 116, 24), (148, 24, 149), (149, 24, 26), (149, 26, 38), (38, 26, 39), (38, 39, 36), (36, 39, 111), (36, 111, 150), (81, 151, 79), (79, 151, 152), (79, 152, 153), (153, 152, 154), (78, 77, 155), (118, 156, 120), (120, 156, 157), (120, 157, 158), (158, 157, 159), (160, 161, 162), (161, 163, 162), (162, 163, 164), (162, 164, 165), (166, 167, 168), (168, 167, 169), (165, 170, 162), (162, 170, 169), (162, 169, 171), (171, 169, 167), (172, 173, 100), (100, 173, 174), (100, 174, 101), (175, 176, 177), (178, 179, 44), (44, 179, 180), (44, 180, 181), (182, 183, 181), (181, 183, 184), (185, 186, 187), (27, 29, 67), (67, 29, 185), (67, 185, 188), (188, 185, 187), (188, 187, 189), (8, 77, 190), (96, 95, 191), (192, 193, 194), (124, 195, 126), (126, 195, 193), (126, 193, 196), (196, 193, 192), (197, 198, 134), (199, 136, 134), (134, 136, 135), (134, 135, 197), (200, 201, 202), (203, 204, 85), (85, 204, 205), (85, 205, 206), (206, 207, 85), (85, 207, 208), (85, 208, 86), (98, 209, 210), (102, 211, 43), (43, 211, 212), (43, 212, 213), (214, 215, 146), (216, 142, 146), (146, 142, 141), (146, 141, 214), (217, 218, 219), (220, 221, 222), (222, 221, 188), (222, 188, 223), (223, 188, 189), (224, 225, 77), (77, 225, 226), (77, 226, 155), (227, 228, 78), (78, 228, 229), (78, 229, 76), (230, 231, 95), (231, 232, 95), (95, 232, 233), (95, 233, 191), (234, 235, 236), (236, 235, 237), (236, 237, 238), (239, 240, 241), (241, 240, 242), (157, 243, 159), (159, 243, 242), (159, 242, 244), (244, 242, 240), (245, 132, 246), (246, 132, 134), (246, 134, 247), (247, 134, 198), (248, 249, 86), (86, 249, 250), (86, 250, 84), (251, 252, 98), (98, 252, 253), (98, 253, 209), (210, 254, 98), (98, 254, 255), (98, 255, 99), (256, 257, 177), (258, 173, 177), (177, 173, 172), (177, 172, 256), (259, 260, 261), (262, 263, 182), (182, 263, 264), (182, 264, 183), (265, 266, 267), (268, 269, 44), (44, 269, 270), (44, 270, 271), (272, 273, 271), (271, 273, 274), (271, 274, 275), (276, 144, 277), (277, 144, 146), (277, 146, 278), (278, 146, 215), (190, 279, 8), (8, 279, 280), (8, 280, 230), (281, 282, 96), (96, 282, 283), (96, 283, 94), (284, 285, 236), (236, 285, 286), (236, 286, 234), (287, 288, 289), (289, 288, 290), (289, 290, 291), (292, 293, 294), (295, 296, 297), (199, 298, 299), (300, 301, 99), (99, 301, 302), (99, 302, 97), (303, 304, 139), (139, 304, 305), (139, 305, 306), (306, 307, 139), (139, 307, 308), (139, 308, 140), (309, 175, 310), (310, 175, 177), (310, 177, 311), (311, 177, 257), (184, 312, 181), (181, 312, 313), (181, 313, 314), (216, 315, 316), (317, 318, 319), (319, 318, 320), (188, 321, 67), (67, 321, 319), (67, 319, 65), (65, 319, 320), (65, 320, 322), (78, 323, 227), (227, 323, 324), (227, 324, 325), (8, 326, 284), (326, 8, 327), (230, 95, 8), (8, 95, 328), (8, 328, 327), (329, 330, 237), (237, 330, 331), (237, 331, 238), (332, 333, 289), (289, 333, 334), (289, 334, 287), (335, 336, 337), (338, 136, 202), (202, 136, 199), (202, 199, 200), (200, 199, 299), (200, 299, 339), (340, 341, 342), (343, 344, 345), (345, 344, 346), (345, 346, 347), (347, 346, 348), (347, 348, 349), (349, 348, 350), (349, 350, 351), (351, 350, 166), (351, 166, 352), (352, 166, 168), (352, 168, 353), (354, 355, 140), (140, 355, 356), (140, 356, 138), (160, 162, 357), (357, 162, 358), (357, 358, 359), (360, 361, 44), (44, 361, 362), (44, 362, 42), (258, 363, 364), (365, 366, 44), (366, 367, 44), (44, 367, 368), (44, 368, 178), (369, 370, 267), (371, 263, 267), (267, 263, 262), (267, 262, 369), (372, 373, 374), (375, 376, 272), (272, 376, 377), (272, 377, 273), (378, 379, 380), (381, 44, 382), (382, 44, 383), (384, 142, 219), (219, 142, 216), (219, 216, 217), (217, 216, 316), (217, 316, 385), (96, 386, 281), (281, 386, 387), (281, 387, 388), (8, 389, 332), (389, 8, 390), (284, 236, 8), (8, 236, 391), (8, 391, 390), (392, 393, 290), (290, 393, 394), (290, 394, 291), (335, 395, 336), (336, 395, 396), (336, 396, 397), (398, 399, 400), (400, 399, 401), (292, 402, 293), (293, 402, 401), (293, 401, 403), (403, 401, 399), (404, 405, 406), (406, 405, 297), (406, 297, 194), (194, 297, 407), (194, 407, 192), (408, 409, 410), (411, 412, 413), (413, 412, 414), (413, 414, 415), (415, 414, 416), (415, 416, 417), (417, 416, 418), (417, 418, 419), (419, 418, 249), (419, 249, 420), (420, 249, 248), (420, 248, 421), (203, 85, 422), (422, 85, 423), (422, 423, 424), (425, 426, 427), (428, 173, 261), (261, 173, 258), (261, 258, 259), (259, 258, 364), (259, 364, 429), (430, 265, 431), (431, 265, 267), (431, 267, 432), (432, 267, 370), (275, 433, 271), (271, 433, 434), (271, 434, 44), (44, 434, 435), (44, 435, 383), (75, 436, 8), (8, 436, 437), (8, 437, 438), (129, 439, 8), (8, 439, 154), (440, 441, 442), (237, 443, 329), (329, 443, 444), (329, 444, 445), (337, 446, 335), (335, 446, 447), (335, 447, 448), (448, 447, 449), (294, 450, 292), (292, 450, 451), (292, 451, 452), (452, 451, 453), (454, 455, 456), (457, 458, 459), (353, 340, 352), (352, 340, 342), (352, 342, 460), (460, 342, 461), (460, 461, 462), (462, 461, 463), (464, 465, 466), (467, 468, 469), (469, 468, 470), (469, 470, 471), (471, 470, 472), (471, 472, 473), (473, 472, 474), (473, 474, 475), (475, 474, 301), (475, 301, 476), (476, 301, 300), (476, 300, 477), (56, 478, 54), (54, 478, 479), (54, 479, 480), (480, 479, 481), (482, 483, 44), (44, 483, 484), (44, 484, 360), (213, 485, 43), (43, 485, 486), (43, 486, 44), (44, 486, 487), (44, 487, 365), (371, 488, 489), (490, 491, 44), (491, 492, 44), (44, 492, 493), (44, 493, 268), (494, 495, 380), (496, 376, 380), (380, 376, 375), (380, 375, 494), (497, 498, 499), (438, 500, 8), (8, 500, 501), (8, 501, 129), (129, 501, 502), (129, 502, 127), (154, 152, 8), (8, 152, 503), (8, 503, 504), (505, 442, 325), (325, 442, 506), (325, 506, 227), (507, 508, 509), (510, 511, 512), (290, 513, 392), (392, 513, 514), (392, 514, 515), (454, 516, 455), (455, 516, 517), (455, 517, 518), (519, 520, 521), (521, 520, 454), (521, 454, 522), (522, 454, 456), (523, 524, 396), (396, 524, 525), (396, 525, 397), (239, 241, 526), (526, 241, 527), (526, 527, 528), (528, 527, 529), (528, 529, 530), (421, 408, 420), (420, 408, 410), (420, 410, 531), (531, 410, 532), (531, 532, 533), (533, 532, 534), (535, 536, 537), (538, 539, 540), (540, 539, 541), (540, 541, 542), (542, 541, 543), (542, 543, 544), (544, 543, 545), (544, 545, 546), (546, 545, 355), (546, 355, 547), (547, 355, 354), (547, 354, 548), (303, 139, 427), (427, 139, 549), (427, 549, 425), (105, 550, 63), (63, 550, 551), (63, 551, 552), (553, 263, 374), (374, 263, 371), (374, 371, 372), (372, 371, 489), (372, 489, 554), (314, 555, 181), (181, 555, 556), (181, 556, 44), (44, 556, 557), (44, 557, 490), (558, 378, 559), (559, 378, 380), (559, 380, 560), (560, 380, 495), (224, 77, 561), (561, 77, 8), (561, 8, 119), (119, 8, 504), (119, 504, 117), (562, 509, 388), (388, 509, 563), (388, 563, 281), (564, 565, 566), (567, 568, 521), (521, 568, 569), (521, 569, 519), (530, 570, 571), (404, 457, 405), (405, 457, 459), (405, 459, 572), (572, 459, 573), (572, 573, 574), (477, 464, 476), (476, 464, 466), (476, 466, 575), (575, 466, 576), (575, 576, 577), (577, 576, 578), (579, 580, 44), (580, 581, 44), (44, 581, 582), (44, 582, 552), (496, 583, 584), (585, 586, 587), (586, 588, 589), (590, 512, 445), (445, 512, 591), (445, 591, 329), (592, 593, 594), (396, 595, 523), (523, 595, 596), (523, 596, 597), (398, 400, 598), (598, 400, 599), (598, 599, 600), (601, 602, 603), (603, 602, 526), (603, 526, 604), (604, 526, 528), (605, 526, 606), (606, 526, 602), (606, 602, 607), (607, 602, 608), (609, 610, 611), (611, 610, 612), (405, 613, 297), (297, 613, 611), (297, 611, 295), (295, 611, 612), (295, 612, 614), (548, 535, 547), (547, 535, 537), (547, 537, 615), (615, 537, 616), (615, 616, 617), (617, 616, 618), (481, 619, 480), (480, 619, 620), (480, 620, 621), (552, 551, 44), (44, 551, 622), (44, 622, 482), (623, 376, 499), (499, 376, 496), (499, 496, 497), (497, 496, 584), (497, 584, 624), (625, 626, 627), (628, 625, 629), (629, 625, 627), (629, 627, 630), (631, 632, 633), (632, 634, 635), (636, 566, 515), (515, 566, 637), (515, 637, 392), (8, 638, 639), (638, 8, 640), (332, 289, 8), (8, 289, 641), (8, 641, 640), (642, 528, 643), (643, 528, 530), (643, 530, 644), (644, 530, 571), (645, 587, 646), (646, 587, 586), (646, 586, 647), (647, 586, 589), (628, 440, 625), (625, 440, 442), (625, 442, 587), (587, 442, 505), (587, 505, 585), (648, 649, 650), (651, 648, 652), (652, 648, 650), (652, 650, 653), (654, 655, 656), (657, 658, 659), (660, 657, 661), (661, 657, 659), (661, 659, 662), (663, 8, 451), (451, 8, 639), (451, 639, 453), (567, 8, 447), (447, 8, 663), (447, 663, 449), (664, 357, 8), (665, 8, 666), (666, 8, 251), (666, 251, 667), (667, 251, 98), (668, 633, 669), (669, 633, 632), (669, 632, 670), (670, 632, 635), (651, 507, 648), (648, 507, 509), (648, 509, 633), (633, 509, 562), (633, 562, 631), (660, 510, 657), (657, 510, 512), (657, 512, 656), (656, 512, 590), (656, 590, 654), (654, 590, 671), (672, 673, 674), (675, 672, 676), (676, 672, 674), (676, 674, 677), (678, 594, 679), (679, 594, 680), (679, 680, 517), (517, 680, 681), (517, 681, 518), (682, 683, 597), (597, 683, 684), (597, 684, 523), (685, 686, 600), (600, 686, 687), (600, 687, 598), (424, 688, 422), (422, 688, 689), (422, 689, 8), (8, 689, 690), (8, 690, 251), (567, 521, 8), (8, 521, 691), (8, 691, 664), (692, 693, 694), (694, 693, 656), (694, 656, 695), (695, 656, 655), (675, 564, 672), (672, 564, 566), (672, 566, 696), (696, 566, 636), (696, 636, 697), (697, 636, 698), (699, 700, 701), (702, 703, 704), (705, 706, 707), (359, 708, 357), (357, 708, 709), (357, 709, 8), (8, 709, 710), (8, 710, 422), (697, 711, 696), (696, 711, 712), (696, 712, 713), (713, 712, 714), (713, 714, 715), (716, 702, 682), (682, 702, 704), (682, 704, 683), (683, 704, 717), (718, 719, 720), (721, 705, 685), (685, 705, 707), (685, 707, 686), (686, 707, 722), (723, 724, 725), (665, 726, 8), (8, 726, 727), (8, 727, 44), (44, 727, 427), (728, 729, 44), (44, 729, 730), (44, 730, 579), (731, 732, 733), (733, 732, 701), (733, 701, 734), (734, 701, 700), (735, 736, 737), (737, 736, 704), (737, 704, 738), (738, 704, 703), (739, 740, 741), (741, 740, 707), (741, 707, 742), (742, 707, 706), (426, 743, 427), (427, 743, 744), (427, 744, 44), (44, 744, 480), (44, 480, 728), (728, 480, 621), (745, 746, 747), (747, 746, 748), (747, 748, 749), (749, 748, 750), (750, 592, 749), (749, 592, 594), (749, 594, 701), (701, 594, 678), (701, 678, 699), (699, 678, 751), (717, 752, 753), (722, 754, 755), (756, 683, 720), (720, 683, 717), (720, 717, 718), (718, 717, 753), (718, 753, 757), (758, 686, 725), (725, 686, 722), (725, 722, 723), (723, 722, 755), (723, 755, 759), (490, 557, 760), (760, 557, 761), (365, 487, 762), (762, 487, 763), (482, 622, 764), (764, 622, 765), (729, 728, 766), (766, 728, 767), (480, 744, 768), (768, 744, 769), (427, 727, 770), (770, 727, 771), (251, 690, 772), (772, 690, 773), (422, 710, 774), (774, 710, 775), (357, 664, 776), (776, 664, 777), (567, 447, 778), (778, 447, 779), (663, 451, 780), (780, 451, 781), (639, 638, 782), (782, 638, 783), (332, 389, 784), (784, 389, 785), (284, 326, 786), (786, 326, 787), (230, 280, 788), (788, 280, 789), (561, 119, 790), (790, 119, 791), (503, 152, 792), (792, 152, 793), (439, 129, 794), (794, 129, 795), (7, 6, 796), (796, 6, 797), (798, 799, 51), (51, 799, 68), (800, 801, 438), (438, 801, 500), (802, 803, 382), (382, 803, 381), (797, 6, 804), (804, 6, 8), (804, 8, 805), (805, 8, 806), (805, 806, 807), (807, 806, 808), (809, 810, 808), (808, 810, 807), (811, 812, 813), (813, 814, 811), (811, 814, 815), (811, 815, 816), (817, 818, 819), (819, 818, 820), (816, 821, 811), (811, 821, 822), (811, 822, 823), (824, 825, 826), (827, 828, 829), (829, 828, 830), (831, 832, 818), (818, 832, 833), (818, 833, 834), (835, 836, 837), (838, 839, 804), (804, 839, 796), (804, 796, 797), (840, 841, 842), (834, 843, 818), (818, 843, 844), (818, 844, 820), (845, 846, 828), (828, 846, 847), (828, 847, 848), (849, 850, 800), (851, 842, 823), (823, 842, 852), (823, 852, 811), (817, 819, 826), (826, 819, 853), (826, 853, 854), (848, 855, 828), (828, 855, 856), (828, 856, 830), (857, 858, 859), (859, 858, 860), (827, 829, 837), (837, 829, 861), (837, 861, 862), (863, 864, 865), (865, 864, 866), (867, 868, 869), (870, 871, 872), (872, 871, 873), (853, 874, 854), (854, 874, 872), (854, 872, 875), (875, 872, 873), (875, 873, 876), (854, 877, 826), (826, 877, 878), (826, 878, 879), (880, 881, 882), (882, 881, 883), (860, 884, 859), (859, 884, 885), (859, 885, 886), (887, 888, 889), (889, 888, 890), (889, 890, 891), (891, 890, 892), (888, 840, 890), (890, 840, 842), (890, 842, 893), (893, 842, 851), (893, 851, 894), (894, 851, 895), (894, 895, 896), (896, 895, 897), (896, 897, 898), (898, 897, 899), (898, 899, 900), (901, 824, 902), (902, 824, 826), (902, 826, 903), (903, 826, 879), (904, 905, 906), (906, 905, 907), (861, 908, 862), (862, 908, 906), (862, 906, 909), (909, 906, 907), (909, 907, 910), (862, 911, 837), (837, 911, 912), (837, 912, 913), (914, 915, 916), (916, 915, 917), (866, 918, 865), (865, 918, 919), (865, 919, 920), (921, 922, 857), (857, 922, 923), (857, 923, 858), (924, 925, 926), (811, 927, 812), (812, 927, 928), (812, 928, 795), (795, 928, 929), (795, 929, 930), (867, 869, 931), (932, 933, 934), (934, 933, 935), (934, 935, 936), (937, 835, 938), (938, 835, 837), (938, 837, 939), (939, 837, 913), (883, 940, 882), (882, 940, 941), (882, 941, 942), (943, 944, 863), (863, 944, 945), (863, 945, 864), (946, 947, 948), (818, 949, 831), (831, 949, 950), (831, 950, 800), (800, 950, 951), (800, 951, 849), (952, 953, 954), (917, 955, 916), (916, 955, 956), (916, 956, 957), (958, 959, 880), (880, 959, 960), (880, 960, 881), (961, 962, 963), (964, 965, 926), (966, 922, 926), (926, 922, 921), (926, 921, 964), (967, 968, 969), (970, 971, 972), (972, 971, 973), (972, 973, 868), (868, 973, 974), (868, 974, 869), (931, 869, 975), (975, 869, 976), (975, 976, 977), (978, 979, 980), (981, 982, 983), (983, 982, 984), (985, 986, 987), (987, 986, 988), (987, 988, 989), (990, 991, 914), (914, 991, 992), (914, 992, 915), (993, 994, 995), (996, 997, 948), (998, 944, 948), (948, 944, 943), (948, 943, 996), (999, 1000, 1001), (1002, 924, 1003), (1003, 924, 926), (1003, 926, 1004), (1004, 926, 965), (1005, 1006, 934), (934, 1006, 1007), (934, 1007, 932), (1005, 1008, 1006), (1006, 1008, 1009), (1006, 1009, 779), (779, 1009, 1010), (779, 1010, 1011), (1012, 1013, 804), (920, 1014, 865), (865, 1014, 1015), (865, 1015, 1016), (1017, 1018, 1019), (1020, 1021, 1022), (1022, 1021, 1023), (980, 979, 1024), (1024, 979, 1025), (1024, 1025, 1026), (978, 980, 983), (983, 980, 1027), (983, 1027, 981), (1028, 1029, 963), (1030, 959, 963), (963, 959, 958), (963, 958, 1028), (1031, 1032, 1033), (1034, 946, 1035), (1035, 946, 948), (1035, 948, 1036), (1036, 948, 997), (966, 1037, 1038), (781, 1039, 804), (804, 1039, 1040), (804, 1040, 1041), (1042, 1043, 1044), (1044, 1043, 1045), (1044, 1045, 1046), (1047, 1048, 1049), (936, 1050, 934), (934, 1050, 1051), (934, 1051, 1052), (1052, 1051, 1053), (1054, 760, 1055), (1056, 1057, 1058), (1059, 1060, 1061), (1061, 1060, 1062), (1019, 1018, 1063), (1063, 1018, 1064), (1063, 1064, 1065), (1017, 1019, 1022), (1022, 1019, 1066), (1022, 1066, 1020), (1067, 1068, 1069), (1069, 1068, 1070), (1069, 1070, 987), (987, 1070, 1071), (987, 1071, 985), (1072, 1073, 1074), (1075, 1076, 995), (1077, 991, 995), (995, 991, 990), (995, 990, 1075), (1078, 1079, 1080), (1081, 961, 1082), (1082, 961, 963), (1082, 963, 1083), (1083, 963, 1029), (998, 1084, 1085), (1086, 922, 969), (969, 922, 966), (969, 966, 967), (967, 966, 1038), (967, 1038, 1087), (1088, 1089, 954), (954, 1089, 1090), (954, 1090, 952), (957, 1091, 916), (916, 1091, 1092), (916, 1092, 1093), (886, 1094, 859), (859, 1094, 1054), (859, 1054, 1095), (1095, 1054, 1055), (1096, 1097, 1098), (1098, 1097, 1099), (1097, 1100, 1101), (1058, 1057, 1102), (1102, 1057, 1103), (1102, 1103, 1104), (1056, 1058, 1061), (1061, 1058, 1105), (1061, 1105, 1059), (1106, 993, 1107), (1107, 993, 995), (1107, 995, 1108), (1108, 995, 1076), (1030, 1109, 1110), (1111, 944, 1001), (1001, 944, 998), (1001, 998, 999), (999, 998, 1085), (999, 1085, 1112), (1011, 1113, 779), (779, 1113, 1114), (779, 1114, 780), (1115, 1116, 783), (783, 1116, 1117), (1013, 1118, 1119), (1120, 1121, 1122), (1049, 1123, 1124), (1125, 1052, 1049), (1049, 1052, 1053), (1049, 1053, 1123), (989, 1126, 987), (987, 1126, 1127), (987, 1127, 1128), (1129, 764, 1130), (1096, 1131, 1097), (1097, 1131, 1132), (1097, 1132, 1100), (1133, 1134, 1074), (1135, 1068, 1074), (1074, 1068, 1067), (1074, 1067, 1133), (1136, 1137, 1138), (1077, 1139, 1140), (1141, 959, 1033), (1033, 959, 1030), (1033, 1030, 1031), (1031, 1030, 1110), (1031, 1110, 1142), (1143, 1144, 1145), (954, 1146, 1088), (1088, 1146, 1147), (1088, 1147, 1148), (1149, 1041, 953), (953, 1041, 1150), (953, 1150, 954), (1151, 1152, 804), (1152, 1153, 1154), (1046, 1155, 1044), (1044, 1155, 1156), (1044, 1156, 1122), (1122, 1156, 1157), (942, 1158, 882), (882, 1158, 1129), (882, 1129, 1159), (1159, 1129, 1130), (1099, 1160, 1098), (1098, 1160, 1161), (1098, 1161, 1162), (1163, 1164, 1165), (1165, 1164, 1166), (1165, 1166, 1167), (1167, 1166, 1168), (1167, 1168, 1169), (1169, 1168, 1170), (1169, 1170, 1171), (1171, 1170, 1026), (1171, 1026, 1172), (1172, 1026, 1025), (1172, 1025, 1173), (1174, 1072, 1175), (1175, 1072, 1074), (1175, 1074, 1176), (1176, 1074, 1134), (1177, 991, 1080), (1080, 991, 1077), (1080, 1077, 1078), (1078, 1077, 1140), (1078, 1140, 1178), (778, 779, 804), (804, 779, 780), (804, 780, 781), (1179, 1180, 1044), (1044, 1180, 1181), (1044, 1181, 1042), (1179, 1182, 1180), (1180, 1182, 1183), (1180, 1183, 783), (783, 1183, 1184), (783, 1184, 1115), (1013, 1185, 1118), (1118, 1185, 1186), (1118, 1186, 1187), (1187, 1186, 1188), (1151, 804, 1189), (1152, 1190, 1153), (1153, 1190, 1191), (1153, 1191, 1192), (1193, 1194, 1195), (1196, 1197, 1198), (1199, 1047, 1200), (1200, 1047, 1049), (1200, 1049, 1201), (1201, 1049, 1124), (1202, 1203, 1125), (1125, 1203, 1204), (1205, 1052, 1206), (1206, 1052, 1125), (1206, 1125, 1207), (1207, 1125, 1204), (1207, 1204, 1208), (1209, 1210, 1211), (1211, 1210, 1212), (1211, 1212, 1213), (1213, 1212, 1214), (1213, 1214, 1215), (1215, 1214, 1216), (1215, 1216, 1217), (1217, 1216, 1065), (1217, 1065, 1218), (1218, 1065, 1064), (1218, 1064, 1219), (1173, 1220, 1172), (1172, 1220, 1221), (1172, 1221, 1222), (1222, 1221, 1223), (1222, 1223, 1224), (1224, 1223, 1225), (1224, 1225, 1226), (1135, 1227, 1228), (1229, 1230, 1231), (784, 785, 804), (804, 785, 1232), (804, 1232, 1012), (1193, 804, 1233), (1233, 804, 1234), (1193, 1235, 1194), (1194, 1235, 1236), (1194, 1236, 1237), (1198, 1238, 1239), (1016, 1015, 1240), (1240, 1015, 762), (1240, 762, 1241), (1242, 1243, 1244), (1244, 1243, 1245), (1244, 1245, 1246), (1246, 1245, 1247), (1246, 1247, 1248), (1248, 1247, 1249), (1248, 1249, 1250), (1250, 1249, 1104), (1250, 1104, 1251), (1251, 1104, 1103), (1251, 1103, 1252), (1219, 1253, 1218), (1218, 1253, 1254), (1218, 1254, 1255), (1255, 1254, 1256), (1255, 1256, 1257), (1257, 1256, 1258), (1257, 1258, 1259), (1260, 1068, 1138), (1138, 1068, 1135), (1138, 1135, 1136), (1136, 1135, 1228), (1136, 1228, 1261), (1262, 1143, 1263), (1263, 1143, 1145), (1263, 1145, 1264), (1264, 1145, 1265), (1264, 1265, 970), (970, 1265, 1266), (970, 1266, 971), (1267, 1268, 1144), (1144, 1268, 1269), (1270, 1145, 1271), (1271, 1145, 1144), (1271, 1144, 1272), (1272, 1144, 1269), (1272, 1269, 1273), (1274, 1275, 1276), (1277, 1278, 1148), (1148, 1278, 1279), (1148, 1279, 1088), (1186, 1280, 1188), (1188, 1280, 1281), (1188, 1281, 1282), (1282, 1281, 1283), (1119, 1284, 1013), (1013, 1284, 786), (1013, 786, 804), (804, 786, 787), (804, 787, 1189), (1285, 1286, 1191), (1191, 1286, 1287), (1191, 1287, 1192), (1288, 804, 1289), (1289, 804, 1290), (1291, 1292, 1293), (1293, 1292, 1294), (1288, 1295, 1296), (1296, 1295, 1294), (1296, 1294, 1297), (1297, 1294, 1292), (1298, 1196, 1299), (1196, 1198, 1299), (1299, 1198, 1239), (1299, 1239, 1300), (1301, 1302, 1303), (1303, 1302, 1304), (1303, 1304, 1305), (1305, 1304, 1306), (1252, 1307, 1251), (1251, 1307, 1308), (1251, 1308, 1309), (1309, 1308, 1310), (1309, 1310, 1311), (1311, 1310, 1312), (1311, 1312, 1313), (1262, 1229, 1143), (1143, 1229, 1231), (1143, 1231, 1314), (1314, 1231, 1315), (1314, 1315, 1316), (1154, 1317, 1152), (1152, 1317, 788), (1152, 788, 804), (804, 788, 789), (804, 789, 1234), (1318, 1319, 1236), (1236, 1319, 1320), (1236, 1320, 1237), (1195, 1321, 1193), (1193, 1321, 790), (1193, 790, 804), (804, 790, 791), (804, 791, 1290), (793, 1322, 804), (804, 1322, 1323), (804, 1323, 1324), (1301, 1120, 1302), (1302, 1120, 1122), (1302, 1122, 1299), (1299, 1122, 1157), (1299, 1157, 1298), (1093, 1092, 1325), (1325, 1092, 766), (1325, 766, 1326), (774, 1327, 1328), (1023, 1329, 1022), (1022, 1329, 772), (1022, 772, 1330), (1330, 772, 1331), (1332, 1333, 1334), (1334, 1333, 1335), (1334, 1335, 1336), (1336, 1335, 1337), (1336, 1337, 1338), (1338, 1337, 1339), (1338, 1339, 1340), (1340, 1339, 1162), (1340, 1162, 1341), (1341, 1162, 1161), (1341, 1161, 1342), (1276, 1343, 1344), (1345, 1278, 1276), (1276, 1278, 1277), (1276, 1277, 1343), (1149, 1346, 1041), (1041, 1346, 782), (1041, 782, 804), (804, 782, 783), (804, 783, 784), (784, 783, 1117), (1191, 1347, 1285), (1285, 1347, 1348), (1285, 1348, 1349), (1296, 1350, 1288), (1288, 1350, 1351), (1288, 1351, 804), (804, 1351, 792), (804, 792, 793), (1324, 1352, 1353), (1353, 1352, 1354), (1353, 1354, 1355), (1355, 1354, 1356), (1128, 1127, 1357), (1357, 1127, 768), (1357, 768, 1358), (1062, 1359, 1061), (1061, 1359, 774), (1061, 774, 1360), (1360, 774, 1328), (1342, 1361, 1341), (1341, 1361, 1362), (1341, 1362, 1363), (1363, 1362, 1364), (1363, 1364, 1365), (1365, 1364, 1366), (1365, 1366, 1367), (1236, 1368, 1318), (1318, 1368, 1369), (1318, 1369, 1370), (984, 1371, 983), (983, 1371, 770), (983, 770, 1372), (1372, 770, 1373), (1101, 1374, 1097), (1097, 1374, 776), (1097, 776, 1375), (1375, 776, 1376), (1377, 1274, 1378), (1378, 1274, 1276), (1378, 1276, 1379), (1379, 1276, 1344), (1380, 1381, 1345), (1345, 1381, 1382), (1383, 1278, 1384), (1384, 1278, 1345), (1384, 1345, 1385), (1385, 1345, 1382), (1385, 1382, 1386), (1387, 1388, 1389), (1390, 1391, 1392), (1291, 1293, 1393), (1393, 1293, 1394), (1393, 1394, 1395), (1396, 1397, 1398), (1354, 1399, 1356), (1356, 1399, 1397), (1356, 1397, 1400), (1400, 1397, 1396), (1389, 1401, 1402), (1403, 1404, 1405), (1406, 1392, 1349), (1349, 1392, 1407), (1349, 1407, 1285), (1408, 1409, 1410), (828, 1411, 845), (845, 1411, 1412), (845, 1412, 798), (798, 1412, 1413), (798, 1413, 1414), (777, 804, 776), (776, 804, 1415), (776, 1415, 1376), (977, 778, 975), (975, 778, 804), (975, 804, 1416), (1416, 804, 777), (1283, 1281, 1417), (1417, 1281, 1418), (1417, 1418, 1405), (1405, 1418, 1419), (1405, 1419, 1403), (1403, 1419, 1420), (1403, 1420, 1387), (1387, 1389, 1403), (1403, 1389, 1402), (1403, 1402, 1421), (1422, 1423, 1424), (1425, 1410, 1370), (1370, 1410, 1426), (1370, 1426, 1318), (1427, 1428, 764), (764, 1428, 1429), (764, 1429, 1130), (771, 1430, 772), (772, 1430, 1431), (772, 1431, 1331), (1432, 1433, 1404), (1404, 1433, 1434), (1435, 1405, 1436), (1436, 1405, 1404), (1436, 1404, 1437), (1437, 1404, 1434), (1437, 1434, 1438), (1424, 1439, 1440), (1441, 1442, 1443), (1444, 1445, 1395), (1395, 1445, 1446), (1395, 1446, 1393), (1447, 1448, 1398), (1398, 1448, 1449), (1398, 1449, 1396), (803, 802, 1450), (1450, 802, 1451), (1450, 1451, 804), (804, 1451, 1452), (1452, 1453, 760), (760, 1453, 1454), (760, 1454, 1055), (1406, 1455, 1456), (1456, 1455, 1422), (1422, 1424, 1456), (1456, 1424, 1440), (1456, 1440, 1457), (1406, 1456, 1392), (1392, 1456, 1458), (1392, 1458, 1390), (1443, 1459, 1460), (1461, 1462, 1463), (930, 1464, 795), (795, 1464, 1465), (795, 1465, 804), (804, 1465, 801), (804, 801, 800), (1353, 1466, 1324), (1324, 1466, 1467), (1324, 1467, 804), (804, 1467, 794), (804, 794, 795), (1414, 838, 798), (798, 838, 804), (798, 804, 799), (799, 804, 800), (799, 800, 1468), (1468, 800, 850), (1469, 1470, 766), (766, 1470, 1471), (766, 1471, 1326), (1472, 1473, 1474), (1474, 1473, 1390), (1474, 1390, 1475), (1475, 1390, 1458), (1475, 1458, 1476), (1425, 1477, 1478), (1478, 1477, 1441), (1441, 1443, 1478), (1478, 1443, 1460), (1478, 1460, 1479), (1425, 1478, 1410), (1410, 1478, 1480), (1410, 1480, 1408), (1481, 1445, 1482), (1482, 1445, 1483), (1461, 1463, 1484), (1484, 1463, 1485), (1484, 1485, 1486), (1486, 1485, 1487), (1486, 1487, 1488), (1488, 1487, 1448), (1488, 1448, 1489), (1489, 1448, 1447), (1489, 1447, 1490), (1490, 1447, 1491), (1490, 1491, 1492), (1492, 1491, 1493), (1492, 1493, 1494), (1494, 1493, 1495), (1494, 1495, 1496), (1452, 760, 804), (804, 760, 761), (804, 761, 1497), (1498, 1499, 768), (768, 1499, 1500), (768, 1500, 1358), (1501, 1502, 1503), (1503, 1502, 1408), (1503, 1408, 1504), (1504, 1408, 1480), (1504, 1480, 1505), (1483, 1445, 1506), (1506, 1445, 1444), (1506, 1444, 1507), (1507, 1444, 1508), (1507, 1508, 1509), (1510, 1511, 1512), (1512, 1511, 1482), (1512, 1482, 1513), (1513, 1482, 1483), (1513, 1483, 1514), (1497, 1515, 762), (762, 1515, 1516), (762, 1516, 1241), (774, 775, 804), (804, 775, 1517), (804, 1517, 1415), (1518, 1519, 1520), (1520, 1519, 1508), (1520, 1508, 1521), (1521, 1508, 1444), (771, 804, 770), (770, 804, 1522), (770, 1522, 1373), (771, 772, 804), (804, 772, 773), (804, 773, 774), (774, 773, 1523), (774, 1523, 1327), (768, 769, 804), (804, 769, 1524), (804, 1524, 1522), (804, 764, 765), (1497, 762, 804), (804, 762, 763), (804, 763, 764), (764, 763, 1525), (764, 1525, 1427), (1498, 768, 767), (767, 768, 804), (767, 804, 766), (766, 804, 765), (766, 765, 1469), (185, 29, 842), (842, 29, 852), (27, 67, 823), (823, 67, 851), (321, 188, 893), (893, 188, 890), (27, 823, 822), (27, 822, 28), (28, 822, 821), (28, 821, 45), (45, 821, 816), (45, 816, 30), (30, 816, 815), (30, 815, 31), (31, 815, 814), (31, 814, 32), (32, 814, 813), (32, 813, 0), (0, 813, 812), (0, 812, 1), (1, 812, 795), (1, 795, 129), (321, 893, 894), (321, 894, 319), (319, 894, 896), (319, 896, 317), (317, 896, 898), (317, 898, 318), (318, 898, 900), (318, 900, 320), (320, 900, 899), (320, 899, 322), (322, 899, 897), (322, 897, 65), (65, 897, 895), (65, 895, 66), (66, 895, 851), (66, 851, 67), (185, 842, 841), (185, 841, 186), (186, 841, 840), (186, 840, 187), (187, 840, 888), (187, 888, 189), (189, 888, 887), (189, 887, 223), (223, 887, 889), (223, 889, 222), (222, 889, 891), (222, 891, 220), (220, 891, 892), (220, 892, 221), (221, 892, 890), (221, 890, 188), (852, 29, 2), (852, 2, 811), (811, 2, 131), (811, 131, 927), (927, 131, 130), (927, 130, 928), (928, 130, 128), (928, 128, 929), (929, 128, 127), (929, 127, 930), (930, 127, 502), (930, 502, 1464), (1464, 502, 501), (1464, 501, 1465), (1465, 501, 500), (1465, 500, 801), (39, 5, 826), (826, 5, 817), (40, 26, 819), (819, 26, 853), (149, 38, 854), (854, 38, 877), (21, 14, 837), (837, 14, 827), (22, 17, 829), (829, 17, 861), (108, 20, 862), (862, 20, 911), (40, 819, 820), (40, 820, 3), (3, 820, 844), (3, 844, 41), (41, 844, 843), (41, 843, 73), (73, 843, 834), (73, 834, 74), (74, 834, 833), (74, 833, 75), (75, 833, 832), (75, 832, 436), (436, 832, 831), (436, 831, 437), (437, 831, 800), (437, 800, 438), (149, 854, 875), (149, 875, 148), (148, 875, 876), (148, 876, 147), (147, 876, 873), (147, 873, 116), (116, 873, 871), (116, 871, 114), (114, 871, 870), (114, 870, 115), (115, 870, 872), (115, 872, 24), (24, 872, 874), (24, 874, 25), (25, 874, 853), (25, 853, 26), (39, 826, 825), (39, 825, 113), (113, 825, 824), (113, 824, 112), (112, 824, 901), (112, 901, 110), (110, 901, 902), (110, 902, 111), (111, 902, 903), (111, 903, 150), (150, 903, 879), (150, 879, 36), (36, 879, 878), (36, 878, 37), (37, 878, 877), (37, 877, 38), (817, 5, 4), (817, 4, 818), (818, 4, 72), (818, 72, 949), (949, 72, 71), (949, 71, 950), (950, 71, 53), (950, 53, 951), (951, 53, 52), (951, 52, 849), (849, 52, 70), (849, 70, 850), (850, 70, 69), (850, 69, 1468), (1468, 69, 68), (1468, 68, 799), (22, 829, 830), (22, 830, 12), (12, 830, 856), (12, 856, 23), (23, 856, 855), (23, 855, 46), (46, 855, 848), (46, 848, 47), (47, 848, 847), (47, 847, 48), (48, 847, 846), (48, 846, 49), (49, 846, 845), (49, 845, 50), (50, 845, 798), (50, 798, 51), (108, 862, 909), (108, 909, 107), (107, 909, 910), (107, 910, 106), (106, 910, 907), (106, 907, 93), (93, 907, 905), (93, 905, 91), (91, 905, 904), (91, 904, 92), (92, 904, 906), (92, 906, 15), (15, 906, 908), (15, 908, 16), (16, 908, 861), (16, 861, 17), (21, 837, 836), (21, 836, 90), (90, 836, 835), (90, 835, 89), (89, 835, 937), (89, 937, 87), (87, 937, 938), (87, 938, 88), (88, 938, 939), (88, 939, 109), (109, 939, 913), (109, 913, 18), (18, 913, 912), (18, 912, 19), (19, 912, 911), (19, 911, 20), (827, 14, 13), (827, 13, 828), (828, 13, 11), (828, 11, 1411), (1411, 11, 10), (1411, 10, 1412), (1412, 10, 35), (1412, 35, 1413), (1413, 35, 34), (1413, 34, 1414), (1414, 34, 33), (1414, 33, 838), (838, 33, 9), (838, 9, 839), (839, 9, 7), (839, 7, 796), (406, 194, 1448), (1448, 194, 1449), (407, 297, 1398), (1398, 297, 1447), (613, 405, 1489), (1489, 405, 1488), (527, 241, 1445), (1445, 241, 1446), (239, 526, 1395), (1395, 526, 1444), (604, 528, 1506), (1506, 528, 1483), (505, 325, 1410), (1410, 325, 1426), (506, 442, 1370), (1370, 442, 1425), (625, 587, 1478), (1478, 587, 1480), (562, 388, 1392), (1392, 388, 1407), (563, 509, 1349), (1349, 509, 1406), (648, 633, 1456), (1456, 633, 1458), (590, 445, 1405), (1405, 445, 1417), (591, 512, 1418), (1418, 512, 1419), (657, 656, 1403), (1403, 656, 1404), (636, 515, 1122), (1122, 515, 1044), (637, 566, 1156), (1156, 566, 1157), (672, 696, 1299), (1299, 696, 1302), (685, 600, 1278), (1278, 600, 1279), (687, 686, 1148), (1148, 686, 1277), (722, 707, 1276), (1276, 707, 1345), (682, 597, 1052), (1052, 597, 934), (684, 683, 1051), (1051, 683, 1053), (717, 704, 1049), (1049, 704, 1125), (678, 679, 1145), (1145, 679, 1265), (680, 594, 1264), (1264, 594, 1263), (749, 701, 1143), (1143, 701, 1144), (353, 168, 1339), (1339, 168, 1162), (166, 350, 1161), (1161, 350, 1342), (351, 352, 1341), (1341, 352, 1340), (421, 248, 1249), (1249, 248, 1104), (249, 418, 1103), (1103, 418, 1252), (419, 420, 1251), (1251, 420, 1250), (477, 300, 1216), (1216, 300, 1065), (301, 474, 1064), (1064, 474, 1219), (475, 476, 1218), (1218, 476, 1217), (548, 354, 1170), (1170, 354, 1026), (355, 545, 1025), (1025, 545, 1173), (546, 547, 1172), (1172, 547, 1171), (135, 60, 1068), (1068, 60, 1070), (137, 136, 1069), (1069, 136, 1067), (199, 134, 1074), (1074, 134, 1135), (141, 61, 991), (991, 61, 992), (143, 142, 914), (914, 142, 990), (216, 146, 995), (995, 146, 1077), (172, 100, 959), (959, 100, 960), (174, 173, 880), (880, 173, 958), (258, 177, 963), (963, 177, 1030), (262, 182, 944), (944, 182, 945), (264, 263, 863), (863, 263, 943), (371, 267, 948), (948, 267, 998), (375, 272, 922), (922, 272, 923), (377, 376, 857), (857, 376, 921), (496, 380, 926), (926, 380, 966), (407, 1398, 1397), (407, 1397, 192), (192, 1397, 1399), (192, 1399, 196), (196, 1399, 1354), (196, 1354, 126), (126, 1354, 1352), (126, 1352, 125), (125, 1352, 1324), (125, 1324, 80), (80, 1324, 1323), (80, 1323, 81), (81, 1323, 1322), (81, 1322, 151), (151, 1322, 793), (151, 793, 152), (613, 1489, 1490), (613, 1490, 611), (611, 1490, 1492), (611, 1492, 609), (609, 1492, 1494), (609, 1494, 610), (610, 1494, 1496), (610, 1496, 612), (612, 1496, 1495), (612, 1495, 614), (614, 1495, 1493), (614, 1493, 295), (295, 1493, 1491), (295, 1491, 296), (296, 1491, 1447), (296, 1447, 297), (406, 1448, 1487), (406, 1487, 404), (404, 1487, 1485), (404, 1485, 457), (457, 1485, 1463), (457, 1463, 458), (458, 1463, 1462), (458, 1462, 459), (459, 1462, 1461), (459, 1461, 573), (573, 1461, 1484), (573, 1484, 574), (574, 1484, 1486), (574, 1486, 572), (572, 1486, 1488), (572, 1488, 405), (1449, 194, 193), (1449, 193, 1396), (1396, 193, 195), (1396, 195, 1400), (1400, 195, 124), (1400, 124, 1356), (1356, 124, 123), (1356, 123, 1355), (1355, 123, 79), (1355, 79, 1353), (1353, 79, 153), (1353, 153, 1466), (1466, 153, 154), (1466, 154, 1467), (1467, 154, 439), (1467, 439, 794), (239, 1395, 1394), (239, 1394, 240), (240, 1394, 1293), (240, 1293, 244), (244, 1293, 1294), (244, 1294, 159), (159, 1294, 1295), (159, 1295, 158), (158, 1295, 1288), (158, 1288, 120), (120, 1288, 1289), (120, 1289, 121), (121, 1289, 1290), (121, 1290, 122), (122, 1290, 791), (122, 791, 119), (604, 1506, 1507), (604, 1507, 603), (603, 1507, 1509), (603, 1509, 601), (601, 1509, 1508), (601, 1508, 602), (602, 1508, 1519), (602, 1519, 608), (608, 1519, 1518), (608, 1518, 607), (607, 1518, 1520), (607, 1520, 606), (606, 1520, 1521), (606, 1521, 605), (605, 1521, 1444), (605, 1444, 526), (527, 1445, 1481), (527, 1481, 529), (529, 1481, 1482), (529, 1482, 530), (530, 1482, 1511), (530, 1511, 570), (570, 1511, 1510), (570, 1510, 571), (571, 1510, 1512), (571, 1512, 644), (644, 1512, 1513), (644, 1513, 643), (643, 1513, 1514), (643, 1514, 642), (642, 1514, 1483), (642, 1483, 528), (1446, 241, 242), (1446, 242, 1393), (1393, 242, 243), (1393, 243, 1291), (1291, 243, 157), (1291, 157, 1292), (1292, 157, 156), (1292, 156, 1297), (1297, 156, 118), (1297, 118, 1296), (1296, 118, 117), (1296, 117, 1350), (1350, 117, 504), (1350, 504, 1351), (1351, 504, 503), (1351, 503, 792), (506, 1370, 1369), (506, 1369, 227), (227, 1369, 1368), (227, 1368, 228), (228, 1368, 1236), (228, 1236, 229), (229, 1236, 1235), (229, 1235, 76), (76, 1235, 1193), (76, 1193, 77), (77, 1193, 1233), (77, 1233, 190), (190, 1233, 1234), (190, 1234, 279), (279, 1234, 789), (279, 789, 280), (625, 1478, 1479), (625, 1479, 626), (626, 1479, 1460), (626, 1460, 627), (627, 1460, 1459), (627, 1459, 630), (630, 1459, 1443), (630, 1443, 629), (629, 1443, 1442), (629, 1442, 628), (628, 1442, 1441), (628, 1441, 440), (440, 1441, 1477), (440, 1477, 441), (441, 1477, 1425), (441, 1425, 442), (505, 1410, 1409), (505, 1409, 585), (585, 1409, 1408), (585, 1408, 586), (586, 1408, 1502), (586, 1502, 588), (588, 1502, 1501), (588, 1501, 589), (589, 1501, 1503), (589, 1503, 647), (647, 1503, 1504), (647, 1504, 646), (646, 1504, 1505), (646, 1505, 645), (645, 1505, 1480), (645, 1480, 587), (1426, 325, 324), (1426, 324, 1318), (1318, 324, 323), (1318, 323, 1319), (1319, 323, 78), (1319, 78, 1320), (1320, 78, 155), (1320, 155, 1237), (1237, 155, 226), (1237, 226, 1194), (1194, 226, 225), (1194, 225, 1195), (1195, 225, 224), (1195, 224, 1321), (1321, 224, 561), (1321, 561, 790), (563, 1349, 1348), (563, 1348, 281), (281, 1348, 1347), (281, 1347, 282), (282, 1347, 1191), (282, 1191, 283), (283, 1191, 1190), (283, 1190, 94), (94, 1190, 1152), (94, 1152, 95), (95, 1152, 1151), (95, 1151, 328), (328, 1151, 1189), (328, 1189, 327), (327, 1189, 787), (327, 787, 326), (648, 1456, 1457), (648, 1457, 649), (649, 1457, 1440), (649, 1440, 650), (650, 1440, 1439), (650, 1439, 653), (653, 1439, 1424), (653, 1424, 652), (652, 1424, 1423), (652, 1423, 651), (651, 1423, 1422), (651, 1422, 507), (507, 1422, 1455), (507, 1455, 508), (508, 1455, 1406), (508, 1406, 509), (562, 1392, 1391), (562, 1391, 631), (631, 1391, 1390), (631, 1390, 632), (632, 1390, 1473), (632, 1473, 634), (634, 1473, 1472), (634, 1472, 635), (635, 1472, 1474), (635, 1474, 670), (670, 1474, 1475), (670, 1475, 669), (669, 1475, 1476), (669, 1476, 668), (668, 1476, 1458), (668, 1458, 633), (1407, 388, 387), (1407, 387, 1285), (1285, 387, 386), (1285, 386, 1286), (1286, 386, 96), (1286, 96, 1287), (1287, 96, 191), (1287, 191, 1192), (1192, 191, 233), (1192, 233, 1153), (1153, 233, 232), (1153, 232, 1154), (1154, 232, 231), (1154, 231, 1317), (1317, 231, 230), (1317, 230, 788), (591, 1418, 1281), (591, 1281, 329), (329, 1281, 1280), (329, 1280, 330), (330, 1280, 1186), (330, 1186, 331), (331, 1186, 1185), (331, 1185, 238), (238, 1185, 1013), (238, 1013, 236), (236, 1013, 1012), (236, 1012, 391), (391, 1012, 1232), (391, 1232, 390), (390, 1232, 785), (390, 785, 389), (657, 1403, 1421), (657, 1421, 658), (658, 1421, 1402), (658, 1402, 659), (659, 1402, 1401), (659, 1401, 662), (662, 1401, 1389), (662, 1389, 661), (661, 1389, 1388), (661, 1388, 660), (660, 1388, 1387), (660, 1387, 510), (510, 1387, 1420), (510, 1420, 511), (511, 1420, 1419), (511, 1419, 512), (590, 1405, 1435), (590, 1435, 671), (671, 1435, 1436), (671, 1436, 654), (654, 1436, 1437), (654, 1437, 655), (655, 1437, 1438), (655, 1438, 695), (695, 1438, 1434), (695, 1434, 694), (694, 1434, 1433), (694, 1433, 692), (692, 1433, 1432), (692, 1432, 693), (693, 1432, 1404), (693, 1404, 656), (1417, 445, 444), (1417, 444, 1283), (1283, 444, 443), (1283, 443, 1282), (1282, 443, 237), (1282, 237, 1188), (1188, 237, 235), (1188, 235, 1187), (1187, 235, 234), (1187, 234, 1118), (1118, 234, 286), (1118, 286, 1119), (1119, 286, 285), (1119, 285, 1284), (1284, 285, 284), (1284, 284, 786), (637, 1156, 1155), (637, 1155, 392), (392, 1155, 1046), (392, 1046, 393), (393, 1046, 1045), (393, 1045, 394), (394, 1045, 1043), (394, 1043, 291), (291, 1043, 1042), (291, 1042, 289), (289, 1042, 1181), (289, 1181, 641), (641, 1181, 1180), (641, 1180, 640), (640, 1180, 783), (640, 783, 638), (672, 1299, 1300), (672, 1300, 673), (673, 1300, 1239), (673, 1239, 674), (674, 1239, 1238), (674, 1238, 677), (677, 1238, 1198), (677, 1198, 676), (676, 1198, 1197), (676, 1197, 675), (675, 1197, 1196), (675, 1196, 564), (564, 1196, 1298), (564, 1298, 565), (565, 1298, 1157), (565, 1157, 566), (636, 1122, 1121), (636, 1121, 698), (698, 1121, 1120), (698, 1120, 697), (697, 1120, 1301), (697, 1301, 711), (711, 1301, 1303), (711, 1303, 712), (712, 1303, 1305), (712, 1305, 714), (714, 1305, 1306), (714, 1306, 715), (715, 1306, 1304), (715, 1304, 713), (713, 1304, 1302), (713, 1302, 696), (1044, 515, 514), (1044, 514, 1179), (1179, 514, 513), (1179, 513, 1182), (1182, 513, 290), (1182, 290, 1183), (1183, 290, 288), (1183, 288, 1184), (1184, 288, 287), (1184, 287, 1115), (1115, 287, 334), (1115, 334, 1116), (1116, 334, 333), (1116, 333, 1117), (1117, 333, 332), (1117, 332, 784), (687, 1148, 1147), (687, 1147, 598), (598, 1147, 1146), (598, 1146, 398), (398, 1146, 954), (398, 954, 399), (399, 954, 1150), (399, 1150, 403), (403, 1150, 1041), (403, 1041, 293), (293, 1041, 1040), (293, 1040, 294), (294, 1040, 1039), (294, 1039, 450), (450, 1039, 781), (450, 781, 451), (722, 1276, 1275), (722, 1275, 754), (754, 1275, 1274), (754, 1274, 755), (755, 1274, 1377), (755, 1377, 759), (759, 1377, 1378), (759, 1378, 723), (723, 1378, 1379), (723, 1379, 724), (724, 1379, 1344), (724, 1344, 725), (725, 1344, 1343), (725, 1343, 758), (758, 1343, 1277), (758, 1277, 686), (685, 1278, 1383), (685, 1383, 721), (721, 1383, 1384), (721, 1384, 705), (705, 1384, 1385), (705, 1385, 706), (706, 1385, 1386), (706, 1386, 742), (742, 1386, 1382), (742, 1382, 741), (741, 1382, 1381), (741, 1381, 739), (739, 1381, 1380), (739, 1380, 740), (740, 1380, 1345), (740, 1345, 707), (1279, 600, 599), (1279, 599, 1088), (1088, 599, 400), (1088, 400, 1089), (1089, 400, 401), (1089, 401, 1090), (1090, 401, 402), (1090, 402, 952), (952, 402, 292), (952, 292, 953), (953, 292, 452), (953, 452, 1149), (1149, 452, 453), (1149, 453, 1346), (1346, 453, 639), (1346, 639, 782), (684, 1051, 1050), (684, 1050, 523), (523, 1050, 936), (523, 936, 524), (524, 936, 935), (524, 935, 525), (525, 935, 933), (525, 933, 397), (397, 933, 932), (397, 932, 336), (336, 932, 1007), (336, 1007, 337), (337, 1007, 1006), (337, 1006, 446), (446, 1006, 779), (446, 779, 447), (717, 1049, 1048), (717, 1048, 752), (752, 1048, 1047), (752, 1047, 753), (753, 1047, 1199), (753, 1199, 757), (757, 1199, 1200), (757, 1200, 718), (718, 1200, 1201), (718, 1201, 719), (719, 1201, 1124), (719, 1124, 720), (720, 1124, 1123), (720, 1123, 756), (756, 1123, 1053), (756, 1053, 683), (682, 1052, 1205), (682, 1205, 716), (716, 1205, 1206), (716, 1206, 702), (702, 1206, 1207), (702, 1207, 703), (703, 1207, 1208), (703, 1208, 738), (738, 1208, 1204), (738, 1204, 737), (737, 1204, 1203), (737, 1203, 735), (735, 1203, 1202), (735, 1202, 736), (736, 1202, 1125), (736, 1125, 704), (934, 597, 596), (934, 596, 1005), (1005, 596, 595), (1005, 595, 1008), (1008, 595, 396), (1008, 396, 1009), (1009, 396, 395), (1009, 395, 1010), (1010, 395, 335), (1010, 335, 1011), (1011, 335, 448), (1011, 448, 1113), (1113, 448, 449), (1113, 449, 1114), (1114, 449, 663), (1114, 663, 780), (680, 1264, 970), (680, 970, 681), (681, 970, 972), (681, 972, 518), (518, 972, 868), (518, 868, 455), (455, 868, 867), (455, 867, 456), (456, 867, 931), (456, 931, 522), (522, 931, 975), (522, 975, 521), (521, 975, 1416), (521, 1416, 691), (691, 1416, 777), (691, 777, 664), (749, 1143, 1314), (749, 1314, 747), (747, 1314, 1316), (747, 1316, 745), (745, 1316, 1315), (745, 1315, 746), (746, 1315, 1231), (746, 1231, 748), (748, 1231, 1230), (748, 1230, 750), (750, 1230, 1229), (750, 1229, 592), (592, 1229, 1262), (592, 1262, 593), (593, 1262, 1263), (593, 1263, 594), (678, 1145, 1270), (678, 1270, 751), (751, 1270, 1271), (751, 1271, 699), (699, 1271, 1272), (699, 1272, 700), (700, 1272, 1273), (700, 1273, 734), (734, 1273, 1269), (734, 1269, 733), (733, 1269, 1268), (733, 1268, 731), (731, 1268, 1267), (731, 1267, 732), (732, 1267, 1144), (732, 1144, 701), (1265, 679, 517), (1265, 517, 1266), (1266, 517, 516), (1266, 516, 971), (971, 516, 454), (971, 454, 973), (973, 454, 520), (973, 520, 974), (974, 520, 519), (974, 519, 869), (869, 519, 569), (869, 569, 976), (976, 569, 568), (976, 568, 977), (977, 568, 567), (977, 567, 778), (166, 1161, 1160), (166, 1160, 167), (167, 1160, 1099), (167, 1099, 171), (171, 1099, 1097), (171, 1097, 162), (162, 1097, 1375), (162, 1375, 358), (358, 1375, 1376), (358, 1376, 359), (359, 1376, 1415), (359, 1415, 708), (708, 1415, 1517), (708, 1517, 709), (709, 1517, 775), (709, 775, 710), (351, 1341, 1363), (351, 1363, 349), (349, 1363, 1365), (349, 1365, 347), (347, 1365, 1367), (347, 1367, 345), (345, 1367, 1366), (345, 1366, 343), (343, 1366, 1364), (343, 1364, 344), (344, 1364, 1362), (344, 1362, 346), (346, 1362, 1361), (346, 1361, 348), (348, 1361, 1342), (348, 1342, 350), (353, 1339, 1337), (353, 1337, 340), (340, 1337, 1335), (340, 1335, 341), (341, 1335, 1333), (341, 1333, 342), (342, 1333, 1332), (342, 1332, 461), (461, 1332, 1334), (461, 1334, 463), (463, 1334, 1336), (463, 1336, 462), (462, 1336, 1338), (462, 1338, 460), (460, 1338, 1340), (460, 1340, 352), (1162, 168, 169), (1162, 169, 1098), (1098, 169, 170), (1098, 170, 1096), (1096, 170, 165), (1096, 165, 1131), (1131, 165, 164), (1131, 164, 1132), (1132, 164, 163), (1132, 163, 1100), (1100, 163, 161), (1100, 161, 1101), (1101, 161, 160), (1101, 160, 1374), (1374, 160, 357), (1374, 357, 776), (249, 1103, 1057), (249, 1057, 250), (250, 1057, 1056), (250, 1056, 84), (84, 1056, 1061), (84, 1061, 85), (85, 1061, 1360), (85, 1360, 423), (423, 1360, 1328), (423, 1328, 424), (424, 1328, 1327), (424, 1327, 688), (688, 1327, 1523), (688, 1523, 689), (689, 1523, 773), (689, 773, 690), (419, 1251, 1309), (419, 1309, 417), (417, 1309, 1311), (417, 1311, 415), (415, 1311, 1313), (415, 1313, 413), (413, 1313, 1312), (413, 1312, 411), (411, 1312, 1310), (411, 1310, 412), (412, 1310, 1308), (412, 1308, 414), (414, 1308, 1307), (414, 1307, 416), (416, 1307, 1252), (416, 1252, 418), (421, 1249, 1247), (421, 1247, 408), (408, 1247, 1245), (408, 1245, 409), (409, 1245, 1243), (409, 1243, 410), (410, 1243, 1242), (410, 1242, 532), (532, 1242, 1244), (532, 1244, 534), (534, 1244, 1246), (534, 1246, 533), (533, 1246, 1248), (533, 1248, 531), (531, 1248, 1250), (531, 1250, 420), (1104, 248, 86), (1104, 86, 1102), (1102, 86, 208), (1102, 208, 1058), (1058, 208, 207), (1058, 207, 1105), (1105, 207, 206), (1105, 206, 1059), (1059, 206, 205), (1059, 205, 1060), (1060, 205, 204), (1060, 204, 1062), (1062, 204, 203), (1062, 203, 1359), (1359, 203, 422), (1359, 422, 774), (301, 1064, 1018), (301, 1018, 302), (302, 1018, 1017), (302, 1017, 97), (97, 1017, 1022), (97, 1022, 98), (98, 1022, 1330), (98, 1330, 667), (667, 1330, 1331), (667, 1331, 666), (666, 1331, 1431), (666, 1431, 665), (665, 1431, 1430), (665, 1430, 726), (726, 1430, 771), (726, 771, 727), (475, 1218, 1255), (475, 1255, 473), (473, 1255, 1257), (473, 1257, 471), (471, 1257, 1259), (471, 1259, 469), (469, 1259, 1258), (469, 1258, 467), (467, 1258, 1256), (467, 1256, 468), (468, 1256, 1254), (468, 1254, 470), (470, 1254, 1253), (470, 1253, 472), (472, 1253, 1219), (472, 1219, 474), (477, 1216, 1214), (477, 1214, 464), (464, 1214, 1212), (464, 1212, 465), (465, 1212, 1210), (465, 1210, 466), (466, 1210, 1209), (466, 1209, 576), (576, 1209, 1211), (576, 1211, 578), (578, 1211, 1213), (578, 1213, 577), (577, 1213, 1215), (577, 1215, 575), (575, 1215, 1217), (575, 1217, 476), (1065, 300, 99), (1065, 99, 1063), (1063, 99, 255), (1063, 255, 1019), (1019, 255, 254), (1019, 254, 1066), (1066, 254, 210), (1066, 210, 1020), (1020, 210, 209), (1020, 209, 1021), (1021, 209, 253), (1021, 253, 1023), (1023, 253, 252), (1023, 252, 1329), (1329, 252, 251), (1329, 251, 772), (355, 1025, 979), (355, 979, 356), (356, 979, 978), (356, 978, 138), (138, 978, 983), (138, 983, 139), (139, 983, 1372), (139, 1372, 549), (549, 1372, 1373), (549, 1373, 425), (425, 1373, 1522), (425, 1522, 426), (426, 1522, 1524), (426, 1524, 743), (743, 1524, 769), (743, 769, 744), (546, 1172, 1222), (546, 1222, 544), (544, 1222, 1224), (544, 1224, 542), (542, 1224, 1226), (542, 1226, 540), (540, 1226, 1225), (540, 1225, 538), (538, 1225, 1223), (538, 1223, 539), (539, 1223, 1221), (539, 1221, 541), (541, 1221, 1220), (541, 1220, 543), (543, 1220, 1173), (543, 1173, 545), (548, 1170, 1168), (548, 1168, 535), (535, 1168, 1166), (535, 1166, 536), (536, 1166, 1164), (536, 1164, 537), (537, 1164, 1163), (537, 1163, 616), (616, 1163, 1165), (616, 1165, 618), (618, 1165, 1167), (618, 1167, 617), (617, 1167, 1169), (617, 1169, 615), (615, 1169, 1171), (615, 1171, 547), (1026, 354, 140), (1026, 140, 1024), (1024, 140, 308), (1024, 308, 980), (980, 308, 307), (980, 307, 1027), (1027, 307, 306), (1027, 306, 981), (981, 306, 305), (981, 305, 982), (982, 305, 304), (982, 304, 984), (984, 304, 303), (984, 303, 1371), (1371, 303, 427), (1371, 427, 770), (137, 1069, 987), (137, 987, 56), (56, 987, 1128), (56, 1128, 478), (478, 1128, 1357), (478, 1357, 479), (479, 1357, 1358), (479, 1358, 481), (481, 1358, 1500), (481, 1500, 619), (619, 1500, 1499), (619, 1499, 620), (620, 1499, 1498), (620, 1498, 621), (621, 1498, 767), (621, 767, 728), (199, 1074, 1073), (199, 1073, 298), (298, 1073, 1072), (298, 1072, 299), (299, 1072, 1174), (299, 1174, 339), (339, 1174, 1175), (339, 1175, 200), (200, 1175, 1176), (200, 1176, 201), (201, 1176, 1134), (201, 1134, 202), (202, 1134, 1133), (202, 1133, 338), (338, 1133, 1067), (338, 1067, 136), (135, 1068, 1260), (135, 1260, 197), (197, 1260, 1138), (197, 1138, 198), (198, 1138, 1137), (198, 1137, 247), (247, 1137, 1136), (247, 1136, 246), (246, 1136, 1261), (246, 1261, 245), (245, 1261, 1228), (245, 1228, 132), (132, 1228, 1227), (132, 1227, 133), (133, 1227, 1135), (133, 1135, 134), (1070, 60, 59), (1070, 59, 1071), (1071, 59, 83), (1071, 83, 985), (985, 83, 82), (985, 82, 986), (986, 82, 58), (986, 58, 988), (988, 58, 57), (988, 57, 989), (989, 57, 55), (989, 55, 1126), (1126, 55, 54), (1126, 54, 1127), (1127, 54, 480), (1127, 480, 768), (143, 914, 916), (143, 916, 62), (62, 916, 1093), (62, 1093, 64), (64, 1093, 1325), (64, 1325, 103), (103, 1325, 1326), (103, 1326, 104), (104, 1326, 1471), (104, 1471, 105), (105, 1471, 1470), (105, 1470, 550), (550, 1470, 1469), (550, 1469, 551), (551, 1469, 765), (551, 765, 622), (216, 995, 994), (216, 994, 315), (315, 994, 993), (315, 993, 316), (316, 993, 1106), (316, 1106, 385), (385, 1106, 1107), (385, 1107, 217), (217, 1107, 1108), (217, 1108, 218), (218, 1108, 1076), (218, 1076, 219), (219, 1076, 1075), (219, 1075, 384), (384, 1075, 990), (384, 990, 142), (141, 991, 1177), (141, 1177, 214), (214, 1177, 1080), (214, 1080, 215), (215, 1080, 1079), (215, 1079, 278), (278, 1079, 1078), (278, 1078, 277), (277, 1078, 1178), (277, 1178, 276), (276, 1178, 1140), (276, 1140, 144), (144, 1140, 1139), (144, 1139, 145), (145, 1139, 1077), (145, 1077, 146), (992, 61, 63), (992, 63, 915), (915, 63, 552), (915, 552, 917), (917, 552, 582), (917, 582, 955), (955, 582, 581), (955, 581, 956), (956, 581, 580), (956, 580, 957), (957, 580, 579), (957, 579, 1091), (1091, 579, 730), (1091, 730, 1092), (1092, 730, 729), (1092, 729, 766), (174, 880, 882), (174, 882, 101), (101, 882, 1159), (101, 1159, 102), (102, 1159, 1130), (102, 1130, 211), (211, 1130, 1429), (211, 1429, 212), (212, 1429, 1428), (212, 1428, 213), (213, 1428, 1427), (213, 1427, 485), (485, 1427, 1525), (485, 1525, 486), (486, 1525, 763), (486, 763, 487), (258, 963, 962), (258, 962, 363), (363, 962, 961), (363, 961, 364), (364, 961, 1081), (364, 1081, 429), (429, 1081, 1082), (429, 1082, 259), (259, 1082, 1083), (259, 1083, 260), (260, 1083, 1029), (260, 1029, 261), (261, 1029, 1028), (261, 1028, 428), (428, 1028, 958), (428, 958, 173), (172, 959, 1141), (172, 1141, 256), (256, 1141, 1033), (256, 1033, 257), (257, 1033, 1032), (257, 1032, 311), (311, 1032, 1031), (311, 1031, 310), (310, 1031, 1142), (310, 1142, 309), (309, 1142, 1110), (309, 1110, 175), (175, 1110, 1109), (175, 1109, 176), (176, 1109, 1030), (176, 1030, 177), (960, 100, 43), (960, 43, 881), (881, 43, 42), (881, 42, 883), (883, 42, 362), (883, 362, 940), (940, 362, 361), (940, 361, 941), (941, 361, 360), (941, 360, 942), (942, 360, 484), (942, 484, 1158), (1158, 484, 483), (1158, 483, 1129), (1129, 483, 482), (1129, 482, 764), (264, 863, 865), (264, 865, 183), (183, 865, 1016), (183, 1016, 184), (184, 1016, 1240), (184, 1240, 312), (312, 1240, 1241), (312, 1241, 313), (313, 1241, 1516), (313, 1516, 314), (314, 1516, 1515), (314, 1515, 555), (555, 1515, 1497), (555, 1497, 556), (556, 1497, 761), (556, 761, 557), (371, 948, 947), (371, 947, 488), (488, 947, 946), (488, 946, 489), (489, 946, 1034), (489, 1034, 554), (554, 1034, 1035), (554, 1035, 372), (372, 1035, 1036), (372, 1036, 373), (373, 1036, 997), (373, 997, 374), (374, 997, 996), (374, 996, 553), (553, 996, 943), (553, 943, 263), (262, 944, 1111), (262, 1111, 369), (369, 1111, 1001), (369, 1001, 370), (370, 1001, 1000), (370, 1000, 432), (432, 1000, 999), (432, 999, 431), (431, 999, 1112), (431, 1112, 430), (430, 1112, 1085), (430, 1085, 265), (265, 1085, 1084), (265, 1084, 266), (266, 1084, 998), (266, 998, 267), (945, 182, 181), (945, 181, 864), (864, 181, 180), (864, 180, 866), (866, 180, 179), (866, 179, 918), (918, 179, 178), (918, 178, 919), (919, 178, 368), (919, 368, 920), (920, 368, 367), (920, 367, 1014), (1014, 367, 366), (1014, 366, 1015), (1015, 366, 365), (1015, 365, 762), (377, 857, 859), (377, 859, 273), (273, 859, 1095), (273, 1095, 274), (274, 1095, 1055), (274, 1055, 275), (275, 1055, 1454), (275, 1454, 433), (433, 1454, 1453), (433, 1453, 434), (434, 1453, 1452), (434, 1452, 435), (435, 1452, 1451), (435, 1451, 383), (383, 1451, 802), (383, 802, 382), (496, 926, 925), (496, 925, 583), (583, 925, 924), (583, 924, 584), (584, 924, 1002), (584, 1002, 624), (624, 1002, 1003), (624, 1003, 497), (497, 1003, 1004), (497, 1004, 498), (498, 1004, 965), (498, 965, 499), (499, 965, 964), (499, 964, 623), (623, 964, 921), (623, 921, 376), (375, 922, 1086), (375, 1086, 494), (494, 1086, 969), (494, 969, 495), (495, 969, 968), (495, 968, 560), (560, 968, 967), (560, 967, 559), (559, 967, 1087), (559, 1087, 558), (558, 1087, 1038), (558, 1038, 378), (378, 1038, 1037), (378, 1037, 379), (379, 1037, 966), (379, 966, 380), (923, 272, 271), (923, 271, 858), (858, 271, 270), (858, 270, 860), (860, 270, 269), (860, 269, 884), (884, 269, 268), (884, 268, 885), (885, 268, 493), (885, 493, 886), (886, 493, 492), (886, 492, 1094), (1094, 492, 491), (1094, 491, 1054), (1054, 491, 490), (1054, 490, 760), (804, 805, 1450), (1450, 805, 1526), (805, 807, 1526), (1526, 807, 810), (1527, 806, 44), (44, 806, 8), (809, 808, 1527), (1527, 808, 806), (1528, 1529, 1530), (1527, 44, 1531), (1531, 44, 381), (1531, 381, 1532), (1532, 381, 803), (1532, 803, 1533), (1534, 1535, 1536), (1536, 1535, 1527), (1535, 1528, 1527), (1527, 1528, 1530), (1527, 1530, 809), (809, 1530, 1537), (809, 1537, 1538), (1539, 1540, 1541), (1541, 1540, 1542), (1541, 1542, 809), (809, 1542, 1543), (809, 1543, 810), (810, 1543, 1544), (810, 1544, 1545), (1546, 1536, 1547), (1547, 1536, 1527), (1547, 1527, 1548), (1548, 1527, 1531), (1549, 1533, 1550), (1550, 1533, 803), (1550, 803, 1551), (1551, 803, 1450), (1551, 1450, 1552), (1552, 1450, 1553), (1554, 1541, 1555), (1555, 1541, 809), (1555, 809, 1556), (1556, 809, 1538), (1557, 1558, 1545), (1545, 1558, 1559), (1545, 1559, 810), (810, 1559, 1560), (810, 1560, 1526), (1526, 1560, 1561), (1526, 1561, 1450), (1450, 1561, 1562), (1450, 1562, 1553), (1553, 1562, 1563), (1564, 1565, 1566), (1566, 1565, 1559), (1566, 1559, 1567), (1567, 1559, 1558), (1537, 1530, 1568), (1568, 1530, 1569), (1531, 1532, 1570), (1570, 1532, 1571), (1561, 1560, 1572), (1572, 1560, 1573), (1574, 1575, 1543), (1543, 1575, 1544), (1569, 1572, 1568), (1568, 1572, 1573), (1576, 1577, 1578), (1578, 1577, 1579), (1578, 1579, 1580), (1580, 1579, 1581), (1580, 1581, 1582), (1582, 1581, 1583), (1582, 1583, 1569), (1569, 1583, 1570), (1569, 1570, 1572), (1572, 1570, 1571), (1584, 1585, 1586), (1575, 1573, 1587), (1588, 1586, 1589), (1589, 1586, 1590), (1575, 1587, 1591), (1591, 1587, 1592), (1591, 1592, 1593), (1593, 1592, 1594), (1593, 1594, 1595), (1595, 1594, 1596), (1595, 1596, 1597), (1573, 1575, 1568), (1568, 1575, 1574), (1568, 1574, 1598), (1599, 1584, 1600), (1600, 1584, 1586), (1600, 1586, 1571), (1571, 1586, 1588), (1571, 1588, 1572), (1601, 1602, 1603), (1603, 1602, 1604), (1603, 1604, 1605), (1605, 1604, 1568), (1605, 1568, 1606), (1606, 1568, 1598), (1606, 1598, 1607), (1574, 1543, 1542), (1574, 1542, 1598), (1598, 1542, 1540), (1598, 1540, 1607), (1607, 1540, 1539), (1607, 1539, 1606), (1606, 1539, 1541), (1606, 1541, 1605), (1605, 1541, 1554), (1605, 1554, 1603), (1603, 1554, 1555), (1603, 1555, 1601), (1601, 1555, 1556), (1601, 1556, 1602), (1602, 1556, 1538), (1602, 1538, 1604), (1604, 1538, 1537), (1604, 1537, 1568), (1569, 1530, 1529), (1569, 1529, 1582), (1582, 1529, 1528), (1582, 1528, 1580), (1580, 1528, 1535), (1580, 1535, 1578), (1578, 1535, 1534), (1578, 1534, 1576), (1576, 1534, 1536), (1576, 1536, 1577), (1577, 1536, 1546), (1577, 1546, 1579), (1579, 1546, 1547), (1579, 1547, 1581), (1581, 1547, 1548), (1581, 1548, 1583), (1583, 1548, 1531), (1583, 1531, 1570), (1571, 1532, 1533), (1571, 1533, 1600), (1600, 1533, 1549), (1600, 1549, 1599), (1599, 1549, 1550), (1599, 1550, 1584), (1584, 1550, 1551), (1584, 1551, 1585), (1585, 1551, 1552), (1585, 1552, 1586), (1586, 1552, 1553), (1586, 1553, 1590), (1590, 1553, 1563), (1590, 1563, 1589), (1589, 1563, 1562), (1589, 1562, 1588), (1588, 1562, 1561), (1588, 1561, 1572), (1573, 1560, 1559), (1573, 1559, 1587), (1587, 1559, 1565), (1587, 1565, 1592), (1592, 1565, 1564), (1592, 1564, 1594), (1594, 1564, 1566), (1594, 1566, 1596), (1596, 1566, 1567), (1596, 1567, 1597), (1597, 1567, 1558), (1597, 1558, 1595), (1595, 1558, 1557), (1595, 1557, 1593), (1593, 1557, 1545), (1593, 1545, 1591), (1591, 1545, 1544), (1591, 1544, 1575)])
me_pusher_75mm_long.use_remesh_fix_poles = True
me_pusher_75mm_long.use_remesh_preserve_attributes = False
me_pusher_75mm_long.update()

# ---- objects
ob_pusher_75mm_long = bpy.data.objects.new('Pusher_75mm_Long', me_pusher_75mm_long)

# ---- transforms, parenting, visibility, modifiers, constraints
ob_pusher_75mm_long.location = (0.0, 0.0, 0.0)
ob_pusher_75mm_long.scale = (1.0, 0.9509, 0.9449)

# ---- collection membership
col_collection.objects.link(ob_pusher_75mm_long)

# ---- scene / render settings (as saved in the file)
scene.frame_start = 1; scene.frame_end = 250; scene.frame_set(1)
scene.render.engine = 'BLENDER_EEVEE_NEXT'
scene.cycles.sampling_pattern = 'TABULATED_SOBOL'
scene.cycles.use_light_tree = False
scene.view_settings.view_transform = 'Filmic'
bpy.context.view_layer.update()

# ---- added for rendering (the .blend has no active camera and no usable light): camera, sun
cam_auto = bpy.data.cameras.new('AutoCamera')
cam_auto.lens = 50.0
cam_auto.sensor_width = 36.0
cam_auto.clip_end = 1253.42
ob_auto_camera = bpy.data.objects.new('AutoCamera', cam_auto)
scene.collection.objects.link(ob_auto_camera)
ob_auto_camera.location = (145.68, -70.2879, 61.9362)
ob_auto_camera.rotation_euler = (1.09748, -7.21219e-08, 0.694738)
scene.camera = ob_auto_camera
light_auto_sun = bpy.data.lights.new('AutoSun', 'SUN')
light_auto_sun.energy = 3.0
light_auto_sun.angle = 0.0523599
ob_auto_sun = bpy.data.objects.new('AutoSun', light_auto_sun)
scene.collection.objects.link(ob_auto_sun)
ob_auto_sun.rotation_euler = (0.872665, 0.174533, 0.523599)
bpy.context.view_layer.update()
